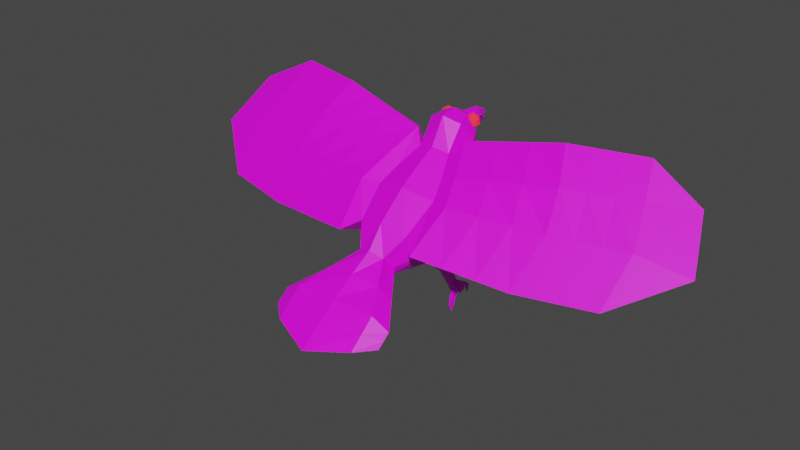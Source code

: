 # Source: RavenRigging.blend  (saved by Blender 2.93.21; exported with 4.5.12 LTS)
import bpy
from mathutils import Matrix  # noqa: F401  (used for matrix-valued properties, if any)

bpy.ops.wm.read_factory_settings(use_empty=True)
scene = bpy.context.scene
scene.name = 'Scene'

# ---- images (referenced by path relative to the original .blend; pixels are not part of the script)
import os
ASSET_DIR = os.environ.get("B2B_ASSET_DIR", "")  # directory of the original .blend (textures are referenced by path, not embedded)
HERE = os.path.dirname(os.path.abspath(__file__))  # packed textures are extracted next to this script under _unpacked/

def load_image(name, relpath, width, height, colorspace="sRGB"):
    """Load a texture the original file referenced (path relative to the .blend, or extracted next to this script)."""
    p = next((c for c in (os.path.join(HERE, relpath), os.path.join(ASSET_DIR, relpath)) if relpath and os.path.exists(c)), "")
    if p:
        img = bpy.data.images.load(p, check_existing=True)
        img.name = name
    else:  # same state as the original file: an image datablock whose file is absent (Cycles renders it pink)
        img = bpy.data.images.new(name, width, height)
        img.source = "FILE"
        img.filepath = "//" + (relpath or name)
    img.colorspace_settings.name = colorspace
    return img
img_raven_png = load_image('Raven.png', 'Texture/Raven.png', 1024, 1024, 'sRGB')

# ---- materials (node trees are filled in below, after node groups)
mat_feathers = bpy.data.materials.new('Feathers')
mat_eyes = bpy.data.materials.new('Eyes')

# ---- material node trees
mat_feathers.use_nodes = True; mat_feathers.node_tree.nodes.clear()
_N = mat_feathers.node_tree.nodes; _L = mat_feathers.node_tree.links
n0 = _N.new('ShaderNodeMixShader'); n0.name = 'Mix Shader'; n0.location = (989, 240)
n1 = _N.new('ShaderNodeAddShader'); n1.name = 'Add Shader'; n1.location = (588, 260)
n2 = _N.new('ShaderNodeBsdfTransparent'); n2.name = 'Transparent BSDF'; n2.location = (716, 326)
n3 = _N.new('ShaderNodeTexImage'); n3.name = 'Image Texture'; n3.location = (-438, 256)
n3.image = img_raven_png
n4 = _N.new('ShaderNodeBsdfPrincipled'); n4.name = 'Principled BSDF'; n4.location = (137, 129)
n4.distribution = 'GGX'
n4.subsurface_method = 'BURLEY'
n4.inputs[3].default_value = 1.45
n4.inputs[27].default_value = (0.0, 0.0, 0.0, 1.0)
n4.inputs[28].default_value = 1.0
n5 = _N.new('ShaderNodeOutputMaterial'); n5.name = 'Material Output'; n5.location = (1209, 277)
_L.new(n3.outputs[0], n4.inputs[0])
_L.new(n4.outputs[0], n1.inputs[0])
_L.new(n2.outputs[0], n0.inputs[1])
_L.new(n0.outputs[0], n5.inputs[0])
_L.new(n1.outputs[0], n0.inputs[2])
_L.new(n3.outputs[1], n0.inputs[0])
n5.is_active_output = True
mat_eyes.use_nodes = True; mat_eyes.node_tree.nodes.clear()
_N = mat_eyes.node_tree.nodes; _L = mat_eyes.node_tree.links
n0 = _N.new('ShaderNodeBsdfPrincipled'); n0.name = 'Principled BSDF'; n0.location = (10, 300)
n0.distribution = 'GGX'
n0.subsurface_method = 'BURLEY'
n0.inputs[0].default_value = (0.8, 0.01746, 0.04012, 1.0)
n0.inputs[3].default_value = 1.45
n0.inputs[27].default_value = (0.8689, 0.01412, 0.02496, 1.0)
n0.inputs[28].default_value = 1.0
n1 = _N.new('ShaderNodeOutputMaterial'); n1.name = 'Material Output'; n1.location = (300, 300)
_L.new(n0.outputs[0], n1.inputs[0])
n1.is_active_output = True

# ---- world
world_world = bpy.data.worlds.new('World'); scene.world = world_world
world_world.use_nodes = True; world_world.node_tree.nodes.clear()
_N = world_world.node_tree.nodes; _L = world_world.node_tree.links
n0 = _N.new('ShaderNodeOutputWorld'); n0.name = 'World Output'; n0.location = (300, 300)
n1 = _N.new('ShaderNodeBackground'); n1.name = 'Background'; n1.location = (10, 300)
n1.inputs[0].default_value = (0.05088, 0.05088, 0.05088, 1.0)
_L.new(n1.outputs[0], n0.inputs[0])
n0.is_active_output = True
world_world.color = (0.05088, 0.05088, 0.05088)
world_world.use_sun_shadow = False
world_world.sun_shadow_jitter_overblur = 0.0

# ---- meshes
me_cube_002 = bpy.data.meshes.new('Cube.002')
me_cube_002.from_pydata([(0.238, 1.406, 2.52), (0.3347, 1.336, 2.594), (0.201, 1.292, 2.594), (0.1184, 1.406, 2.594), (0.201, 1.52, 2.594), (0.3347, 1.476, 2.594), (0.2749, 1.292, 2.714), (0.1413, 1.336, 2.714), (0.1413, 1.476, 2.714), (0.2749, 1.52, 2.714), (0.3575, 1.406, 2.714), (0.238, 1.406, 2.788), (-0.238, 1.406, 2.52), (-0.3347, 1.336, 2.594), (-0.201, 1.292, 2.594), (-0.1184, 1.406, 2.594), (-0.201, 1.52, 2.594), (-0.3347, 1.476, 2.594), (-0.2749, 1.292, 2.714), (-0.1413, 1.336, 2.714), (-0.1413, 1.476, 2.714), (-0.2749, 1.52, 2.714), (-0.3575, 1.406, 2.714), (-0.238, 1.406, 2.788), (0.539, 0.4498, 0.2289), (0.5407, 0.07965, 0.7149), (0.5252, 0.5504, 0.2873), (0.5129, 0.2448, 0.8417), (0.6425, 0.4516, 0.2557), (0.7465, 0.08246, 0.7564), (0.6287, 0.5522, 0.3141), (0.7188, 0.2476, 0.8831), (0.496, 0.6193, 0.1753), (0.5221, 0.5187, 0.1168), (0.6914, 0.6211, 0.2021), (0.7175, 0.5205, 0.1436), (0.6263, 0.6205, 0.1931), (0.5611, 0.6199, 0.1842), (0.5872, 0.5193, 0.1258), (0.6523, 0.5199, 0.1347), (0.5029, 0.6588, 0.1111), (0.529, 0.5582, 0.05269), (0.5681, 0.6593, 0.1201), (0.7244, 0.5599, 0.07949), (0.6983, 0.6605, 0.1379), (0.6593, 0.5593, 0.07055), (0.6332, 0.6599, 0.129), (0.5941, 0.5587, 0.06162), (0.6345, 0.7382, 0.1934), (0.6785, 0.742, 0.1982), (0.6832, 0.7396, 0.1474), (0.6392, 0.7359, 0.1426), (0.5694, 0.7377, 0.1845), (0.6134, 0.7414, 0.1893), (0.6181, 0.739, 0.1385), (0.5741, 0.7353, 0.1337), (0.5043, 0.7371, 0.1756), (0.5482, 0.7408, 0.1803), (0.5529, 0.7385, 0.1295), (0.5089, 0.7348, 0.1248), (0.6857, 0.8237, 0.13), (0.6417, 0.8197, 0.1261), (0.6909, 0.7826, 0.1001), (0.6469, 0.7786, 0.09625), (0.6081, 0.8362, 0.1016), (0.5641, 0.8302, 0.1014), (0.6127, 0.7957, 0.07083), (0.5688, 0.7896, 0.07064), (0.5429, 0.8356, 0.09263), (0.4989, 0.8296, 0.09243), (0.5476, 0.7951, 0.0619), (0.5036, 0.7891, 0.0617), (0.6807, 0.8267, 0.05492), (0.6479, 0.8245, 0.05462), (0.6828, 0.7889, 0.05363), (0.65, 0.7867, 0.05333), (0.5977, 0.8396, 0.0272), (0.5652, 0.8359, 0.0296), (0.6012, 0.802, 0.02528), (0.5686, 0.7982, 0.02767), (0.5326, 0.8391, 0.01827), (0.5, 0.8353, 0.02067), (0.5361, 0.8014, 0.01634), (0.5035, 0.7977, 0.01874), (0.5971, 0.4416, 0.02078), (0.6575, 0.4378, 0.02818), (0.6036, 0.5034, -0.01169), (0.664, 0.4996, -0.004292), (0.6068, 0.4093, -0.1011), (0.6594, 0.4047, -0.09553), (0.6124, 0.4681, -0.1165), (0.665, 0.4635, -0.1109), (0.6428, 0.4254, -0.227), (0.6659, 0.8098, -0.03664), (0.5773, 0.8229, -0.06307), (0.5122, 0.8223, -0.072), (0.5704, 0.1997, 0.5881), (0.5507, 0.3206, 0.674), (0.6973, 0.3227, 0.7049), (0.717, 0.2018, 0.619), (-0.539, 0.4498, 0.2289), (-0.5407, 0.07965, 0.7149), (-0.5252, 0.5504, 0.2873), (-0.5129, 0.2448, 0.8417), (-0.6425, 0.4516, 0.2557), (-0.7465, 0.08246, 0.7564), (-0.6287, 0.5522, 0.3141), (-0.7188, 0.2476, 0.8831), (-0.496, 0.6193, 0.1753), (-0.5221, 0.5187, 0.1168), (-0.6914, 0.6211, 0.2021), (-0.7175, 0.5205, 0.1436), (-0.6263, 0.6205, 0.1931), (-0.5611, 0.6199, 0.1842), (-0.5872, 0.5193, 0.1258), (-0.6523, 0.5199, 0.1347), (-0.5029, 0.6588, 0.1111), (-0.529, 0.5582, 0.05269), (-0.5681, 0.6593, 0.1201), (-0.7244, 0.5599, 0.07949), (-0.6983, 0.6605, 0.1379), (-0.6593, 0.5593, 0.07055), (-0.6332, 0.6599, 0.129), (-0.5941, 0.5587, 0.06162), (-0.6345, 0.7382, 0.1934), (-0.6785, 0.742, 0.1982), (-0.6832, 0.7396, 0.1474), (-0.6392, 0.7359, 0.1426), (-0.5694, 0.7377, 0.1845), (-0.6134, 0.7414, 0.1893), (-0.6181, 0.739, 0.1385), (-0.5741, 0.7353, 0.1337), (-0.5043, 0.7371, 0.1756), (-0.5482, 0.7408, 0.1803), (-0.5529, 0.7385, 0.1295), (-0.5089, 0.7348, 0.1248), (-0.6857, 0.8237, 0.13), (-0.6417, 0.8197, 0.1261), (-0.6909, 0.7826, 0.1001), (-0.6469, 0.7786, 0.09625), (-0.6081, 0.8362, 0.1016), (-0.5641, 0.8302, 0.1014), (-0.6127, 0.7957, 0.07083), (-0.5688, 0.7896, 0.07064), (-0.5429, 0.8356, 0.09263), (-0.4989, 0.8296, 0.09243), (-0.5476, 0.7951, 0.0619), (-0.5036, 0.7891, 0.0617), (-0.6807, 0.8267, 0.05492), (-0.6479, 0.8245, 0.05462), (-0.6828, 0.7889, 0.05363), (-0.65, 0.7867, 0.05333), (-0.5977, 0.8396, 0.0272), (-0.5652, 0.8359, 0.0296), (-0.6012, 0.802, 0.02528), (-0.5686, 0.7982, 0.02767), (-0.5326, 0.8391, 0.01827), (-0.5, 0.8353, 0.02067), (-0.5361, 0.8014, 0.01634), (-0.5035, 0.7977, 0.01874), (-0.5971, 0.4416, 0.02078), (-0.6575, 0.4378, 0.02818), (-0.6036, 0.5034, -0.01169), (-0.664, 0.4996, -0.004292), (-0.6068, 0.4093, -0.1011), (-0.6594, 0.4047, -0.09553), (-0.6124, 0.4681, -0.1165), (-0.665, 0.4635, -0.1109), (-0.6428, 0.4254, -0.227), (-0.6659, 0.8098, -0.03664), (-0.5773, 0.8229, -0.06307), (-0.5122, 0.8223, -0.072), (-0.5704, 0.1997, 0.5881), (-0.5507, 0.3206, 0.674), (-0.6973, 0.3227, 0.7049), (-0.717, 0.2018, 0.619), (-0.2696, 1.337, 1.849), (-0.3836, 1.041, 2.083), (-0.2696, 0.7449, 2.317), (-0.5274, 0.8479, 1.125), (-0.7458, 0.4549, 1.477), (-0.5274, 0.06181, 1.828), (-0.4407, 0.09566, 0.7439), (-0.6232, -0.1925, 1.077), (-0.4407, -0.4808, 1.411), (-0.2308, -0.5937, 0.734), (-0.3264, -0.609, 0.9124), (-0.2308, -0.7554, 1.091), (-0.2835, 1.456, 2.251), (-0.4009, 1.246, 2.485), (-0.2835, 1.036, 2.719), (-0.2144, 1.543, 2.333), (-0.3032, 1.417, 2.553), (-0.2144, 1.291, 2.774), (0.005656, 1.46, 1.752), (0.2809, 1.337, 1.849), (0.3949, 1.041, 2.083), (0.2809, 0.7449, 2.317), (0.005656, 0.681, 2.382), (2.808e-16, 1.011, 0.9793), (0.5274, 0.8479, 1.125), (0.7458, 0.4549, 1.477), (0.5274, 0.06181, 1.828), (5.337e-16, -0.04218, 1.942), (9.79e-10, 0.215, 0.6058), (0.4407, 0.09566, 0.7439), (0.6232, -0.1925, 1.077), (0.4407, -0.4808, 1.411), (9.79e-10, -0.5413, 1.517), (4.671e-10, -0.5331, 0.6601), (0.2308, -0.5937, 0.734), (0.3264, -0.609, 0.9124), (0.2308, -0.7554, 1.091), (4.671e-10, -0.816, 1.165), (3.655e-10, 1.543, 2.154), (0.2835, 1.456, 2.251), (0.4009, 1.246, 2.485), (0.2835, 1.036, 2.719), (3.655e-10, 0.9488, 2.816), (-2.02e-09, 1.595, 2.241), (0.2144, 1.543, 2.333), (0.3032, 1.417, 2.553), (0.2144, 1.291, 2.774), (-2.02e-09, 1.239, 2.865), (-0.1073, 1.561, 2.472), (-0.1518, 1.541, 2.577), (-0.1073, 1.52, 2.683), (-1.004e-09, 1.569, 2.428), (0.1073, 1.561, 2.472), (0.1518, 1.541, 2.577), (0.1073, 1.52, 2.683), (-1.004e-09, 1.512, 2.726), (-0.1114, 1.814, 2.584), (-0.07876, 1.811, 2.678), (0.1114, 1.814, 2.584), (0.07876, 1.811, 2.678), (-4.216e-10, 1.809, 2.717), (-0.05355, 1.993, 2.569), (-0.03786, 1.998, 2.613), (0.05355, 1.993, 2.569), (0.03786, 1.998, 2.613), (1.825e-10, 2.0, 2.631), (1.075e-10, 2.105, 2.525), (-0.104, 1.817, 2.544), (-0.07114, 1.807, 2.45), (-0.4279, 0.3888, 2.058), (-1.444e-09, 0.2946, 2.156), (-0.4279, 1.127, 1.431), (-0.6052, 0.7581, 1.745), (-1.444e-09, 1.28, 1.302), (0.4279, 0.3888, 2.058), (0.4279, 1.127, 1.431), (0.6052, 0.7581, 1.745), (0.007708, 1.802, 2.411), (0.08632, 1.803, 2.451), (0.1187, 1.811, 2.545), (-0.02621, 1.98, 2.462), (-0.04187, 1.99, 2.505), (0.01163, 1.975, 2.444), (0.04949, 1.978, 2.463), (0.06519, 1.988, 2.506), (0.0125, 2.094, 2.448), (-0.06274, 1.541, 2.554), (0.0711, 1.541, 2.554), (-0.0417, 1.817, 2.52), (0.05651, 1.811, 2.521), (-0.01428, 1.99, 2.482), (0.03293, 1.988, 2.482), (-0.06549, 1.541, 2.596), (0.06549, 1.541, 2.596), (-0.04807, 1.814, 2.602), (0.04807, 1.814, 2.602), (-0.02311, 1.993, 2.587), (0.02311, 1.993, 2.587), (-0.1391, -0.886, 0.76), (-0.1967, -0.9548, 0.8469), (6.868e-10, -0.8574, 0.724), (0.1391, -0.886, 0.76), (0.1967, -0.9548, 0.8469), (1.878e-10, -0.9548, 0.8469), (-0.7651, -1.539, 0.6296), (-1.064, -1.513, 0.461), (-0.04247, -1.55, 0.6661), (0.6801, -1.539, 0.6296), (0.9795, -1.513, 0.461), (-0.6584, -1.503, 0.5092), (0.5734, -1.503, 0.5092), (-0.04247, -1.503, 0.5092), (-0.7651, -2.001, 0.2319), (-1.064, -1.744, 0.2766), (-0.04247, -2.278, 0.1023), (0.6801, -2.001, 0.2319), (0.9795, -1.744, 0.2766), (-0.6584, -1.834, 0.3114), (0.5734, -1.834, 0.3114), (-0.04247, -1.903, 0.2852), (-0.4656, 0.9198, 2.522), (-0.4929, 0.9873, 2.501), (-0.8288, -0.03292, 1.854), (-0.8565, 0.02734, 1.727), (-0.6724, 0.4016, 2.159), (-0.7219, 0.4869, 2.077), (-0.6925, -0.7088, 1.263), (0.4656, 0.9198, 2.522), (0.4929, 0.9873, 2.501), (0.8288, -0.03292, 1.854), (0.8565, 0.02734, 1.727), (0.6724, 0.4016, 2.159), (0.7219, 0.4869, 2.077), (0.6925, -0.7088, 1.263), (2.08, 1.18, 2.841), (2.085, 1.235, 2.788), (2.44, 0.2059, 1.836), (2.481, 0.3151, 1.665), (2.311, 0.692, 2.37), (2.322, 0.8144, 2.201), (2.305, -0.459, 1.135), (3.592, -0.1514, 1.165), (4.55, 0.6185, 1.69), (4.239, 1.332, 2.385), (3.681, 0.4937, 1.854), (3.328, 1.494, 2.845), (3.685, 0.5594, 1.757), (3.512, 1.017, 2.37), (3.514, 1.069, 2.292), (-2.08, 1.18, 2.841), (-2.085, 1.235, 2.788), (-2.44, 0.2059, 1.836), (-2.481, 0.3151, 1.665), (-2.311, 0.692, 2.37), (-2.322, 0.8144, 2.201), (-2.305, -0.459, 1.135), (-3.592, -0.1514, 1.165), (-4.55, 0.6185, 1.69), (-4.239, 1.332, 2.385), (-3.681, 0.4937, 1.854), (-3.328, 1.494, 2.845), (-3.685, 0.5594, 1.757), (-3.512, 1.017, 2.37), (-3.514, 1.069, 2.292), (-1.542, 1.093, 2.735), (-1.004, 1.006, 2.628), (-1.554, 1.152, 2.692), (-1.024, 1.07, 2.597), (-1.366, 0.04668, 1.848), (-1.903, 0.1263, 1.842), (-1.255, 0.5961, 2.118), (-1.789, 0.7052, 2.159), (-1.939, 0.2192, 1.686), (-1.398, 0.1233, 1.707), (-1.768, -0.5423, 1.178), (-1.23, -0.6255, 1.22), (-1.219, 0.4984, 2.229), (-1.765, 0.5952, 2.3), (-3.267, 0.3978, 1.848), (-2.854, 0.3018, 1.842), (-2.914, 1.407, 2.826), (-2.5, 1.321, 2.807), (-2.496, 1.284, 2.842), (-2.912, 1.389, 2.844), (-3.112, 0.9085, 2.37), (-2.711, 0.8003, 2.37), (-3.116, 0.9843, 2.261), (-2.719, 0.8993, 2.231), (-2.734, -0.3565, 1.145), (-3.163, -0.2539, 1.155), (-2.882, 0.3966, 1.695), (-3.284, 0.478, 1.726), (1.542, 1.093, 2.735), (1.004, 1.006, 2.628), (1.554, 1.152, 2.692), (1.024, 1.07, 2.597), (1.366, 0.04667, 1.848), (1.903, 0.1263, 1.842), (1.255, 0.5961, 2.118), (1.789, 0.7052, 2.159), (1.939, 0.2192, 1.686), (1.398, 0.1233, 1.707), (1.219, 0.4984, 2.229), (1.765, 0.5952, 2.3), (1.768, -0.5423, 1.178), (1.23, -0.6255, 1.22), (3.267, 0.3978, 1.848), (2.854, 0.3018, 1.842), (2.914, 1.407, 2.826), (2.5, 1.321, 2.807), (2.496, 1.284, 2.842), (2.912, 1.389, 2.844), (3.112, 0.9085, 2.37), (2.711, 0.8003, 2.37), (3.116, 0.9843, 2.261), (2.719, 0.8993, 2.231), (2.734, -0.3565, 1.145), (3.163, -0.2539, 1.155), (2.882, 0.3966, 1.695), (3.284, 0.478, 1.726), (-0.4275, -1.229, 0.6781), (-0.02123, -1.229, 0.6781), (-0.4979, -1.147, 0.8602), (-0.6954, -1.061, 0.6867), (0.4555, -1.147, 0.8602), (-0.02123, -1.183, 0.9154), (0.385, -1.229, 0.6781), (0.6529, -1.061, 0.6867), (0.5734, -1.668, 0.4103), (-0.04247, -1.914, 0.3842), (-0.04247, -1.703, 0.3972), (-0.6584, -1.668, 0.4103), (-0.7651, -1.77, 0.4308), (-1.064, -1.629, 0.3688), (0.9795, -1.629, 0.3688), (0.6801, -1.77, 0.4308)], [], [(0, 1, 2), (1, 0, 5), (0, 2, 3), (0, 3, 4), (0, 4, 5), (1, 5, 10), (2, 1, 6), (3, 2, 7), (4, 3, 8), (5, 4, 9), (1, 10, 6), (2, 6, 7), (3, 7, 8), (4, 8, 9), (5, 9, 10), (6, 10, 11), (7, 6, 11), (8, 7, 11), (9, 8, 11), (10, 9, 11), (12, 14, 13), (13, 17, 12), (12, 15, 14), (12, 16, 15), (12, 17, 16), (13, 22, 17), (14, 18, 13), (15, 19, 14), (16, 20, 15), (17, 21, 16), (13, 18, 22), (14, 19, 18), (15, 20, 19), (16, 21, 20), (17, 22, 21), (18, 23, 22), (19, 23, 18), (20, 23, 19), (21, 23, 20), (22, 23, 21), (96, 25, 27, 97), (97, 27, 31, 98), (98, 31, 29, 99), (99, 29, 25, 96), (30, 28, 35, 34), (34, 35, 43, 44), (68, 70, 82, 80), (38, 33, 41, 47), (24, 26, 32, 33), (30, 34, 36), (36, 37, 30), (32, 26, 37), (30, 37, 26), (35, 28, 39), (39, 28, 38), (33, 38, 24), (28, 24, 38), (46, 44, 43, 45), (42, 46, 45, 47), (40, 42, 47, 41), (39, 38, 84, 85), (33, 32, 40, 41), (62, 63, 75, 74), (35, 39, 45, 43), (64, 66, 78, 76), (53, 54, 66, 64), (34, 49, 48, 36), (44, 50, 49, 34), (46, 51, 50, 44), (36, 48, 51, 46), (50, 51, 63, 62), (36, 53, 52, 37), (46, 54, 53, 36), (42, 55, 54, 46), (37, 52, 55, 42), (59, 56, 69, 71), (37, 57, 56, 32), (42, 58, 57, 37), (40, 59, 58, 42), (32, 56, 59, 40), (56, 57, 68, 69), (51, 48, 61, 63), (54, 55, 67, 66), (57, 58, 70, 68), (48, 49, 60, 61), (55, 52, 65, 67), (58, 59, 71, 70), (49, 50, 62, 60), (52, 53, 64, 65), (77, 76, 94), (79, 77, 94), (73, 72, 93), (66, 67, 79, 78), (63, 61, 73, 75), (70, 71, 83, 82), (61, 60, 72, 73), (67, 65, 77, 79), (65, 64, 76, 77), (71, 69, 81, 83), (60, 62, 74, 72), (69, 68, 80, 81), (87, 85, 89, 91), (45, 39, 85, 87), (47, 45, 87, 86), (38, 47, 86, 84), (90, 91, 92), (84, 86, 90, 88), (86, 87, 91, 90), (85, 84, 88, 89), (89, 88, 92), (91, 89, 92), (88, 90, 92), (83, 81, 95), (72, 74, 93), (81, 80, 95), (76, 78, 94), (74, 75, 93), (80, 82, 95), (78, 79, 94), (75, 73, 93), (82, 83, 95), (28, 99, 96, 24), (30, 98, 99, 28), (26, 97, 98, 30), (24, 96, 97, 26), (172, 173, 103, 101), (173, 174, 107, 103), (174, 175, 105, 107), (175, 172, 101, 105), (106, 110, 111, 104), (110, 120, 119, 111), (144, 156, 158, 146), (114, 123, 117, 109), (100, 109, 108, 102), (106, 112, 110), (112, 106, 113), (108, 113, 102), (106, 102, 113), (111, 115, 104), (115, 114, 104), (109, 100, 114), (104, 114, 100), (122, 121, 119, 120), (118, 123, 121, 122), (116, 117, 123, 118), (115, 161, 160, 114), (109, 117, 116, 108), (138, 150, 151, 139), (111, 119, 121, 115), (140, 152, 154, 142), (129, 140, 142, 130), (110, 112, 124, 125), (120, 110, 125, 126), (122, 120, 126, 127), (112, 122, 127, 124), (126, 138, 139, 127), (112, 113, 128, 129), (122, 112, 129, 130), (118, 122, 130, 131), (113, 118, 131, 128), (135, 147, 145, 132), (113, 108, 132, 133), (118, 113, 133, 134), (116, 118, 134, 135), (108, 116, 135, 132), (132, 145, 144, 133), (127, 139, 137, 124), (130, 142, 143, 131), (133, 144, 146, 134), (124, 137, 136, 125), (131, 143, 141, 128), (134, 146, 147, 135), (125, 136, 138, 126), (128, 141, 140, 129), (153, 170, 152), (155, 170, 153), (149, 169, 148), (142, 154, 155, 143), (139, 151, 149, 137), (146, 158, 159, 147), (137, 149, 148, 136), (143, 155, 153, 141), (141, 153, 152, 140), (147, 159, 157, 145), (136, 148, 150, 138), (145, 157, 156, 144), (163, 167, 165, 161), (121, 163, 161, 115), (123, 162, 163, 121), (114, 160, 162, 123), (166, 168, 167), (160, 164, 166, 162), (162, 166, 167, 163), (161, 165, 164, 160), (165, 168, 164), (167, 168, 165), (164, 168, 166), (159, 171, 157), (148, 169, 150), (157, 171, 156), (152, 170, 154), (150, 169, 151), (156, 171, 158), (154, 170, 155), (151, 169, 149), (158, 171, 159), (104, 100, 172, 175), (106, 104, 175, 174), (102, 106, 174, 173), (100, 102, 173, 172), (246, 245, 181, 203), (248, 247, 179, 180), (247, 249, 199, 179), (252, 196, 304, 308), (179, 199, 204, 182), (203, 181, 184, 208), (201, 206, 29, 31), (183, 182, 185, 186), (184, 183, 186, 187), (182, 204, 209, 185), (208, 184, 187, 213), (178, 198, 218, 190), (176, 177, 189, 188), (177, 178, 190, 189), (194, 176, 188, 214), (189, 190, 193, 192), (214, 188, 191, 219), (190, 218, 223, 193), (188, 189, 192, 191), (246, 203, 202, 250), (252, 201, 200, 251), (196, 197, 303, 304), (251, 200, 199, 249), (202, 207, 309, 305), (200, 205, 204, 199), (203, 208, 207, 202), (205, 200, 27, 25), (206, 211, 210, 205), (207, 212, 211, 206), (205, 210, 209, 204), (208, 213, 212, 207), (197, 217, 218, 198), (195, 215, 216, 196), (196, 216, 217, 197), (194, 214, 215, 195), (216, 221, 222, 217), (214, 219, 220, 215), (217, 222, 223, 218), (215, 220, 221, 216), (193, 223, 231, 226), (191, 192, 225, 224), (222, 221, 229, 230), (220, 219, 227, 228), (192, 193, 226, 225), (223, 222, 230, 231), (219, 191, 224, 227), (221, 220, 228, 229), (230, 229, 234, 235), (225, 226, 233, 232), (231, 230, 235, 236), (226, 231, 236, 233), (233, 236, 241, 238), (235, 234, 239, 240), (232, 233, 238, 237), (236, 235, 240, 241), (241, 240, 242), (238, 241, 242), (240, 239, 242), (237, 238, 242), (195, 251, 249, 194), (245, 178, 296, 300), (196, 252, 251, 195), (198, 246, 250, 197), (176, 194, 249, 247), (250, 202, 305, 307), (177, 176, 247, 248), (198, 178, 245, 246), (228, 227, 253, 254), (227, 224, 244, 253), (229, 228, 254, 255), (224, 225, 243, 244), (255, 254, 259, 260), (244, 243, 257, 256), (254, 253, 258, 259), (253, 244, 256, 258), (258, 256, 261), (260, 259, 261), (256, 257, 261), (259, 258, 261), (255, 260, 267, 265), (260, 261, 267), (243, 225, 262, 264), (257, 243, 264, 266), (229, 255, 265, 263), (261, 257, 266), (261, 266, 267), (225, 232, 270, 268), (232, 237, 272, 270), (237, 242, 272), (234, 229, 269, 271), (242, 239, 273), (239, 234, 271, 273), (273, 272, 242), (273, 271, 270, 272), (267, 266, 264, 265), (264, 262, 263, 265), (269, 268, 270, 271), (225, 268, 262), (262, 268, 269, 263), (229, 263, 269), (210, 211, 278, 277), (399, 396, 285, 281), (185, 209, 276, 274), (397, 402, 286, 287), (403, 400, 283, 284), (209, 210, 277, 276), (186, 185, 274, 275), (401, 398, 280, 282), (396, 397, 287, 285), (274, 276, 279), (398, 399, 281, 280), (277, 278, 279), (400, 401, 282, 283), (275, 274, 279), (402, 403, 284, 286), (276, 277, 279), (406, 404, 294, 295), (404, 410, 292, 294), (405, 408, 288, 290), (411, 405, 290, 291), (407, 406, 295, 293), (409, 407, 293, 289), (408, 409, 289, 288), (410, 411, 291, 292), (292, 291, 294), (290, 288, 293, 295), (289, 293, 288), (290, 295, 294, 291), (181, 245, 300, 298), (248, 180, 299, 301), (178, 177, 297, 296), (197, 250, 307, 303), (177, 248, 301, 297), (184, 181, 298, 302), (201, 252, 308, 306), (183, 302, 299, 180), (183, 184, 302), (206, 309, 207), (206, 201, 306, 309), (376, 375, 315, 313), (370, 368, 310, 311), (368, 379, 314, 310), (324, 321, 319), (323, 320, 318, 319), (318, 320, 317), (379, 373, 312, 314), (375, 370, 311, 315), (380, 376, 313, 316), (373, 380, 316, 312), (382, 393, 317, 320), (390, 384, 321, 324), (317, 322, 318), (323, 319, 321), (322, 324, 319, 318), (395, 390, 324, 322), (387, 388, 323, 321), (393, 395, 322, 317), (384, 387, 321), (388, 382, 320, 323), (348, 328, 330, 347), (342, 326, 325, 340), (340, 325, 329, 353), (339, 334, 336), (338, 334, 333, 335), (333, 332, 335), (353, 329, 327, 345), (347, 330, 326, 342), (350, 331, 328, 348), (345, 327, 331, 350), (354, 335, 332, 365), (362, 339, 336, 356), (332, 333, 337), (338, 336, 334), (337, 333, 334, 339), (367, 337, 339, 362), (359, 336, 338, 360), (365, 332, 337, 367), (356, 336, 359), (360, 338, 335, 354), (183, 180, 107, 105), (180, 179, 103, 107), (182, 183, 105, 101), (200, 201, 31, 27), (179, 182, 101, 103), (206, 205, 25, 29), (298, 344, 351, 302), (344, 345, 350, 351), (302, 351, 349, 299), (351, 350, 348, 349), (301, 346, 343, 297), (346, 347, 342, 343), (300, 352, 344, 298), (352, 353, 345, 344), (296, 341, 352, 300), (341, 340, 353, 352), (297, 343, 341, 296), (343, 342, 340, 341), (299, 349, 346, 301), (349, 348, 347, 346), (329, 361, 355, 327), (361, 360, 354, 355), (326, 357, 358, 325), (357, 356, 359, 358), (331, 364, 366, 328), (364, 365, 367, 366), (325, 358, 361, 329), (358, 359, 360, 361), (328, 366, 363, 330), (366, 367, 362, 363), (330, 363, 357, 326), (363, 362, 356, 357), (327, 355, 364, 331), (355, 354, 365, 364), (305, 309, 381, 372), (372, 381, 380, 373), (309, 306, 377, 381), (381, 377, 376, 380), (308, 304, 371, 374), (374, 371, 370, 375), (307, 305, 372, 378), (378, 372, 373, 379), (303, 307, 378, 369), (369, 378, 379, 368), (304, 303, 369, 371), (371, 369, 368, 370), (306, 308, 374, 377), (377, 374, 375, 376), (314, 312, 383, 389), (389, 383, 382, 388), (311, 310, 386, 385), (385, 386, 387, 384), (316, 313, 394, 392), (392, 394, 395, 393), (310, 314, 389, 386), (386, 389, 388, 387), (313, 315, 391, 394), (394, 391, 390, 395), (315, 311, 385, 391), (391, 385, 384, 390), (312, 316, 392, 383), (383, 392, 393, 382), (278, 211, 403, 402), (212, 213, 401, 400), (187, 186, 399, 398), (275, 279, 397, 396), (213, 187, 398, 401), (211, 212, 400, 403), (279, 278, 402, 397), (186, 275, 396, 399), (284, 283, 411, 410), (280, 281, 409, 408), (281, 285, 407, 409), (285, 287, 406, 407), (283, 282, 405, 411), (282, 280, 408, 405), (286, 284, 410, 404), (287, 286, 404, 406)])
me_cube_002.polygons.foreach_set('material_index', [1, 1, 1, 1, 1, 1, 1, 1, 1, 1, 1, 1, 1, 1, 1, 1, 1, 1, 1, 1, 1, 1, 1, 1, 1, 1, 1, 1, 1, 1, 1, 1, 1, 1, 1, 1, 1, 1, 1, 1, 0, 0, 0, 0, 0, 0, 0, 0, 0, 0, 0, 0, 0, 0, 0, 0, 0, 0, 0, 0, 0, 0, 0, 0, 0, 0, 0, 0, 0, 0, 0, 0, 0, 0, 0, 0, 0, 0, 0, 0, 0, 0, 0, 0, 0, 0, 0, 0, 0, 0, 0, 0, 0, 0, 0, 0, 0, 0, 0, 0, 0, 0, 0, 0, 0, 0, 0, 0, 0, 0, 0, 0, 0, 0, 0, 0, 0, 0, 0, 0, 0, 0, 0, 0, 0, 0, 0, 0, 0, 0, 0, 0, 0, 0, 0, 0, 0, 0, 0, 0, 0, 0, 0, 0, 0, 0, 0, 0, 0, 0, 0, 0, 0, 0, 0, 0, 0, 0, 0, 0, 0, 0, 0, 0, 0, 0, 0, 0, 0, 0, 0, 0, 0, 0, 0, 0, 0, 0, 0, 0, 0, 0, 0, 0, 0, 0, 0, 0, 0, 0, 0, 0, 0, 0, 0, 0, 0, 0, 0, 0, 0, 0, 0, 0, 0, 0, 0, 0, 0, 0, 0, 0, 0, 0, 0, 0, 0, 0, 0, 0, 0, 0, 0, 0, 0, 0, 0, 0, 0, 0, 0, 0, 0, 0, 0, 0, 0, 0, 0, 0, 0, 0, 0, 0, 0, 0, 0, 0, 0, 0, 0, 0, 0, 0, 0, 0, 0, 0, 0, 0, 0, 0, 0, 0, 0, 0, 0, 0, 0, 0, 0, 0, 0, 0, 0, 0, 0, 0, 0, 0, 0, 0, 0, 0, 0, 0, 0, 0, 0, 0, 0, 0, 0, 0, 0, 0, 0, 0, 0, 0, 0, 0, 0, 0, 0, 0, 0, 0, 0, 0, 0, 0, 0, 0, 0, 0, 0, 0, 0, 0, 0, 0, 0, 0, 0, 0, 0, 0, 0, 0, 0, 0, 0, 0, 0, 0, 0, 0, 0, 0, 0, 0, 0, 0, 0, 0, 0, 0, 0, 0, 0, 0, 0, 0, 0, 0, 0, 0, 0, 0, 0, 0, 0, 0, 0, 0, 0, 0, 0, 0, 0, 0, 0, 0, 0, 0, 0, 0, 0, 0, 0, 0, 0, 0, 0, 0, 0, 0, 0, 0, 0, 0, 0, 0, 0, 0, 0, 0, 0, 0, 0, 0, 0, 0, 0, 0, 0, 0, 0, 0, 0, 0, 0, 0, 0, 0, 0, 0, 0, 0, 0, 0, 0, 0, 0, 0, 0, 0, 0, 0, 0, 0, 0, 0, 0, 0, 0, 0, 0, 0, 0, 0, 0, 0, 0, 0, 0, 0, 0, 0, 0, 0, 0, 0, 0, 0, 0, 0, 0, 0, 0, 0, 0, 0, 0, 0, 0])
_uv = me_cube_002.uv_layers.new(name='UVMap')
_uv.uv.foreach_set('vector', [0.1818, 0.0, 0.2727, 0.1575, 0.09091, 0.1575, 0.2727, 0.1575, 0.3636, 0.0, 0.4545, 0.1575, 0.9091, 0.0, 1.0, 0.1575, 0.8182, 0.1575, 0.7273, 0.0, 0.8182, 0.1575, 0.6364, 0.1575, 0.5455, 0.0, 0.6364, 0.1575, 0.4545, 0.1575, 0.2727, 0.1575, 0.4545, 0.1575, 0.3636, 0.3149, 0.09091, 0.1575, 0.2727, 0.1575, 0.1818, 0.3149, 0.8182, 0.1575, 1.0, 0.1575, 0.9091, 0.3149, 0.6364, 0.1575, 0.8182, 0.1575, 0.7273, 0.3149, 0.4545, 0.1575, 0.6364, 0.1575, 0.5455, 0.3149, 0.2727, 0.1575, 0.3636, 0.3149, 0.1818, 0.3149, 0.09091, 0.1575, 0.1818, 0.3149, 0.0, 0.3149, 0.8182, 0.1575, 0.9091, 0.3149, 0.7273, 0.3149, 0.6364, 0.1575, 0.7273, 0.3149, 0.5455, 0.3149, 0.4545, 0.1575, 0.5455, 0.3149, 0.3636, 0.3149, 0.1818, 0.3149, 0.3636, 0.3149, 0.2727, 0.4724, 0.0, 0.3149, 0.1818, 0.3149, 0.09091, 0.4724, 0.7273, 0.3149, 0.9091, 0.3149, 0.8182, 0.4724, 0.5455, 0.3149, 0.7273, 0.3149, 0.6364, 0.4724, 0.3636, 0.3149, 0.5455, 0.3149, 0.4545, 0.4724, 0.1818, 0.0, 0.09091, 0.1575, 0.2727, 0.1575, 0.2727, 0.1575, 0.4545, 0.1575, 0.3636, 0.0, 0.9091, 0.0, 0.8182, 0.1575, 1.0, 0.1575, 0.7273, 0.0, 0.6364, 0.1575, 0.8182, 0.1575, 0.5455, 0.0, 0.4545, 0.1575, 0.6364, 0.1575, 0.2727, 0.1575, 0.3636, 0.3149, 0.4545, 0.1575, 0.09091, 0.1575, 0.1818, 0.3149, 0.2727, 0.1575, 0.8182, 0.1575, 0.9091, 0.3149, 1.0, 0.1575, 0.6364, 0.1575, 0.7273, 0.3149, 0.8182, 0.1575, 0.4545, 0.1575, 0.5455, 0.3149, 0.6364, 0.1575, 0.2727, 0.1575, 0.1818, 0.3149, 0.3636, 0.3149, 0.09091, 0.1575, 0.0, 0.3149, 0.1818, 0.3149, 0.8182, 0.1575, 0.7273, 0.3149, 0.9091, 0.3149, 0.6364, 0.1575, 0.5455, 0.3149, 0.7273, 0.3149, 0.4545, 0.1575, 0.3636, 0.3149, 0.5455, 0.3149, 0.1818, 0.3149, 0.2727, 0.4724, 0.3636, 0.3149, 0.0, 0.3149, 0.09091, 0.4724, 0.1818, 0.3149, 0.7273, 0.3149, 0.8182, 0.4724, 0.9091, 0.3149, 0.5455, 0.3149, 0.6364, 0.4724, 0.7273, 0.3149, 0.3636, 0.3149, 0.4545, 0.4724, 0.5455, 0.3149, 0.5409, 0.4186, 0.5388, 0.4106, 0.5372, 0.422, 0.5399, 0.4269, 0.5399, 0.4269, 0.5372, 0.422, 0.5507, 0.4211, 0.5496, 0.4262, 0.5496, 0.4262, 0.5507, 0.4211, 0.552, 0.4098, 0.5504, 0.418, 0.5504, 0.418, 0.552, 0.4098, 0.5388, 0.4106, 0.5409, 0.4186, 0.5463, 0.4418, 0.5466, 0.4351, 0.552, 0.4393, 0.5508, 0.4461, 0.5508, 0.4461, 0.552, 0.4393, 0.5527, 0.4419, 0.5515, 0.4487, 0.5422, 0.4611, 0.5423, 0.4584, 0.5415, 0.4589, 0.5415, 0.4614, 0.5434, 0.4399, 0.539, 0.4402, 0.5397, 0.4428, 0.544, 0.4425, 0.5398, 0.4355, 0.5394, 0.4423, 0.5379, 0.447, 0.539, 0.4402, 0.5463, 0.4418, 0.5508, 0.4461, 0.5465, 0.4464, 0.5465, 0.4464, 0.5422, 0.4467, 0.5463, 0.4418, 0.5379, 0.447, 0.5394, 0.4423, 0.5422, 0.4467, 0.5463, 0.4418, 0.5422, 0.4467, 0.5394, 0.4423, 0.552, 0.4393, 0.5466, 0.4351, 0.5477, 0.4396, 0.5477, 0.4396, 0.5466, 0.4351, 0.5434, 0.4399, 0.539, 0.4402, 0.5434, 0.4399, 0.5398, 0.4355, 0.5466, 0.4351, 0.5398, 0.4355, 0.5434, 0.4399, 0.5472, 0.449, 0.5515, 0.4487, 0.5527, 0.4419, 0.5484, 0.4421, 0.5429, 0.4493, 0.5472, 0.449, 0.5484, 0.4421, 0.544, 0.4425, 0.5385, 0.4496, 0.5429, 0.4493, 0.544, 0.4425, 0.5397, 0.4428, 0.5477, 0.4396, 0.5434, 0.4399, 0.5436, 0.4347, 0.5476, 0.4341, 0.539, 0.4402, 0.5379, 0.447, 0.5385, 0.4496, 0.5397, 0.4428, 0.5517, 0.4569, 0.5488, 0.4568, 0.549, 0.4573, 0.5512, 0.4573, 0.552, 0.4393, 0.5477, 0.4396, 0.5484, 0.4421, 0.5527, 0.4419, 0.5465, 0.4608, 0.5466, 0.4581, 0.5459, 0.4586, 0.5458, 0.4611, 0.5463, 0.4545, 0.5466, 0.4543, 0.5466, 0.4581, 0.5465, 0.4608, 0.5508, 0.4461, 0.5506, 0.4542, 0.5477, 0.4542, 0.5465, 0.4464, 0.5515, 0.4487, 0.5509, 0.454, 0.5506, 0.4542, 0.5508, 0.4461, 0.5472, 0.449, 0.548, 0.454, 0.5509, 0.454, 0.5515, 0.4487, 0.5465, 0.4464, 0.5477, 0.4542, 0.548, 0.454, 0.5472, 0.449, 0.5509, 0.454, 0.548, 0.454, 0.5488, 0.4568, 0.5517, 0.4569, 0.5465, 0.4464, 0.5463, 0.4545, 0.5434, 0.4545, 0.5422, 0.4467, 0.5472, 0.449, 0.5466, 0.4543, 0.5463, 0.4545, 0.5465, 0.4464, 0.5429, 0.4493, 0.5437, 0.4543, 0.5466, 0.4543, 0.5472, 0.449, 0.5422, 0.4467, 0.5434, 0.4545, 0.5437, 0.4543, 0.5429, 0.4493, 0.5394, 0.4546, 0.5391, 0.4548, 0.5392, 0.4609, 0.5393, 0.4582, 0.5422, 0.4467, 0.542, 0.4548, 0.5391, 0.4548, 0.5379, 0.447, 0.5429, 0.4493, 0.5423, 0.4546, 0.542, 0.4548, 0.5422, 0.4467, 0.5385, 0.4496, 0.5394, 0.4546, 0.5423, 0.4546, 0.5429, 0.4493, 0.5379, 0.447, 0.5391, 0.4548, 0.5394, 0.4546, 0.5385, 0.4496, 0.5391, 0.4548, 0.542, 0.4548, 0.5422, 0.4611, 0.5392, 0.4609, 0.548, 0.454, 0.5477, 0.4542, 0.5486, 0.4596, 0.5488, 0.4568, 0.5466, 0.4543, 0.5437, 0.4543, 0.5436, 0.4579, 0.5466, 0.4581, 0.542, 0.4548, 0.5423, 0.4546, 0.5423, 0.4584, 0.5422, 0.4611, 0.5477, 0.4542, 0.5506, 0.4542, 0.5516, 0.4596, 0.5486, 0.4596, 0.5437, 0.4543, 0.5434, 0.4545, 0.5436, 0.4606, 0.5436, 0.4579, 0.5423, 0.4546, 0.5394, 0.4546, 0.5393, 0.4582, 0.5423, 0.4584, 0.5506, 0.4542, 0.5509, 0.454, 0.5517, 0.4569, 0.5516, 0.4596, 0.5434, 0.4545, 0.5463, 0.4545, 0.5465, 0.4608, 0.5436, 0.4606, 0.5437, 0.461, 0.5458, 0.4611, 0.5444, 0.4601, 0.5437, 0.4585, 0.5437, 0.461, 0.5444, 0.4601, 0.5491, 0.4599, 0.5513, 0.4599, 0.5502, 0.4588, 0.5466, 0.4581, 0.5436, 0.4579, 0.5437, 0.4585, 0.5459, 0.4586, 0.5488, 0.4568, 0.5486, 0.4596, 0.5491, 0.4599, 0.549, 0.4573, 0.5423, 0.4584, 0.5393, 0.4582, 0.5394, 0.4588, 0.5415, 0.4589, 0.5486, 0.4596, 0.5516, 0.4596, 0.5513, 0.4599, 0.5491, 0.4599, 0.5436, 0.4579, 0.5436, 0.4606, 0.5437, 0.461, 0.5437, 0.4585, 0.5436, 0.4606, 0.5465, 0.4608, 0.5458, 0.4611, 0.5437, 0.461, 0.5393, 0.4582, 0.5392, 0.4609, 0.5393, 0.4613, 0.5394, 0.4588, 0.5516, 0.4596, 0.5517, 0.4569, 0.5512, 0.4573, 0.5513, 0.4599, 0.5392, 0.4609, 0.5422, 0.4611, 0.5415, 0.4614, 0.5393, 0.4613, 0.5483, 0.4382, 0.5476, 0.4341, 0.5475, 0.4319, 0.5482, 0.4358, 0.5484, 0.4421, 0.5477, 0.4396, 0.5476, 0.4341, 0.5483, 0.4382, 0.544, 0.4425, 0.5484, 0.4421, 0.5483, 0.4382, 0.5444, 0.4387, 0.5434, 0.4399, 0.544, 0.4425, 0.5444, 0.4387, 0.5436, 0.4347, 0.5447, 0.4363, 0.5482, 0.4358, 0.5465, 0.4333, 0.5436, 0.4347, 0.5444, 0.4387, 0.5447, 0.4363, 0.544, 0.4325, 0.5444, 0.4387, 0.5483, 0.4382, 0.5482, 0.4358, 0.5447, 0.4363, 0.5476, 0.4341, 0.5436, 0.4347, 0.544, 0.4325, 0.5475, 0.4319, 0.5475, 0.4319, 0.544, 0.4325, 0.5465, 0.4333, 0.5482, 0.4358, 0.5475, 0.4319, 0.5465, 0.4333, 0.544, 0.4325, 0.5447, 0.4363, 0.5465, 0.4333, 0.5394, 0.4588, 0.5393, 0.4613, 0.5401, 0.4604, 0.5513, 0.4599, 0.5512, 0.4573, 0.5502, 0.4588, 0.5393, 0.4613, 0.5415, 0.4614, 0.5401, 0.4604, 0.5458, 0.4611, 0.5459, 0.4586, 0.5444, 0.4601, 0.5512, 0.4573, 0.549, 0.4573, 0.5502, 0.4588, 0.5415, 0.4614, 0.5415, 0.4589, 0.5401, 0.4604, 0.5459, 0.4586, 0.5437, 0.4585, 0.5444, 0.4601, 0.549, 0.4573, 0.5491, 0.4599, 0.5502, 0.4588, 0.5415, 0.4589, 0.5394, 0.4588, 0.5401, 0.4604, 0.5466, 0.4351, 0.5504, 0.418, 0.5409, 0.4186, 0.5398, 0.4355, 0.5463, 0.4418, 0.5496, 0.4262, 0.5504, 0.418, 0.5466, 0.4351, 0.5394, 0.4423, 0.5399, 0.4269, 0.5496, 0.4262, 0.5463, 0.4418, 0.5398, 0.4355, 0.5409, 0.4186, 0.5399, 0.4269, 0.5394, 0.4423, 0.4615, 0.4293, 0.4637, 0.4373, 0.4661, 0.4314, 0.4628, 0.4204, 0.4637, 0.4373, 0.4525, 0.4405, 0.4506, 0.4357, 0.4661, 0.4314, 0.4525, 0.4405, 0.4505, 0.4325, 0.4477, 0.4246, 0.4506, 0.4357, 0.4505, 0.4325, 0.4615, 0.4293, 0.4628, 0.4204, 0.4477, 0.4246, 0.4585, 0.455, 0.4539, 0.4612, 0.4515, 0.4549, 0.4571, 0.4484, 0.4539, 0.4612, 0.4535, 0.4641, 0.4511, 0.4578, 0.4515, 0.4549, 0.4663, 0.4725, 0.4671, 0.4725, 0.4666, 0.47, 0.4657, 0.4698, 0.4616, 0.4519, 0.4612, 0.4547, 0.4662, 0.4533, 0.4666, 0.4505, 0.4651, 0.4461, 0.4666, 0.4505, 0.469, 0.4568, 0.4665, 0.4527, 0.4585, 0.455, 0.4589, 0.4597, 0.4539, 0.4612, 0.4589, 0.4597, 0.4585, 0.455, 0.464, 0.4582, 0.469, 0.4568, 0.464, 0.4582, 0.4665, 0.4527, 0.4585, 0.455, 0.4665, 0.4527, 0.464, 0.4582, 0.4515, 0.4549, 0.4566, 0.4533, 0.4571, 0.4484, 0.4566, 0.4533, 0.4616, 0.4519, 0.4571, 0.4484, 0.4666, 0.4505, 0.4651, 0.4461, 0.4616, 0.4519, 0.4571, 0.4484, 0.4616, 0.4519, 0.4651, 0.4461, 0.4585, 0.4625, 0.4562, 0.4562, 0.4511, 0.4578, 0.4535, 0.4641, 0.4636, 0.4611, 0.4612, 0.4547, 0.4562, 0.4562, 0.4585, 0.4625, 0.4686, 0.4597, 0.4662, 0.4533, 0.4612, 0.4547, 0.4636, 0.4611, 0.4566, 0.4533, 0.4559, 0.4477, 0.4606, 0.4467, 0.4616, 0.4519, 0.4666, 0.4505, 0.4662, 0.4533, 0.4686, 0.4597, 0.469, 0.4568, 0.4545, 0.4722, 0.4552, 0.4725, 0.4577, 0.4716, 0.4579, 0.4709, 0.4515, 0.4549, 0.4511, 0.4578, 0.4562, 0.4562, 0.4566, 0.4533, 0.4612, 0.4739, 0.462, 0.4739, 0.4616, 0.4715, 0.4607, 0.4713, 0.4604, 0.4676, 0.4612, 0.4739, 0.4607, 0.4713, 0.46, 0.4676, 0.4539, 0.4612, 0.4589, 0.4597, 0.4587, 0.4679, 0.4553, 0.4692, 0.4535, 0.4641, 0.4539, 0.4612, 0.4553, 0.4692, 0.4549, 0.4691, 0.4585, 0.4625, 0.4535, 0.4641, 0.4549, 0.4691, 0.4584, 0.4679, 0.4589, 0.4597, 0.4585, 0.4625, 0.4584, 0.4679, 0.4587, 0.4679, 0.4549, 0.4691, 0.4545, 0.4722, 0.4579, 0.4709, 0.4584, 0.4679, 0.4589, 0.4597, 0.464, 0.4582, 0.4638, 0.4664, 0.4604, 0.4676, 0.4585, 0.4625, 0.4589, 0.4597, 0.4604, 0.4676, 0.46, 0.4676, 0.4636, 0.4611, 0.4585, 0.4625, 0.46, 0.4676, 0.4634, 0.4664, 0.464, 0.4582, 0.4636, 0.4611, 0.4634, 0.4664, 0.4638, 0.4664, 0.4684, 0.4649, 0.4691, 0.4685, 0.4696, 0.4711, 0.4688, 0.465, 0.464, 0.4582, 0.469, 0.4568, 0.4688, 0.465, 0.4654, 0.4662, 0.4636, 0.4611, 0.464, 0.4582, 0.4654, 0.4662, 0.4651, 0.4661, 0.4686, 0.4597, 0.4636, 0.4611, 0.4651, 0.4661, 0.4684, 0.4649, 0.469, 0.4568, 0.4686, 0.4597, 0.4684, 0.4649, 0.4688, 0.465, 0.4688, 0.465, 0.4696, 0.4711, 0.4663, 0.4725, 0.4654, 0.4662, 0.4584, 0.4679, 0.4579, 0.4709, 0.4585, 0.4736, 0.4587, 0.4679, 0.46, 0.4676, 0.4607, 0.4713, 0.4641, 0.4699, 0.4634, 0.4664, 0.4654, 0.4662, 0.4663, 0.4725, 0.4657, 0.4698, 0.4651, 0.4661, 0.4587, 0.4679, 0.4585, 0.4736, 0.4551, 0.4749, 0.4553, 0.4692, 0.4634, 0.4664, 0.4641, 0.4699, 0.4646, 0.4726, 0.4638, 0.4664, 0.4651, 0.4661, 0.4657, 0.4698, 0.4691, 0.4685, 0.4684, 0.4649, 0.4553, 0.4692, 0.4551, 0.4749, 0.4545, 0.4722, 0.4549, 0.4691, 0.4638, 0.4664, 0.4646, 0.4726, 0.4612, 0.4739, 0.4604, 0.4676, 0.4646, 0.473, 0.4636, 0.4724, 0.462, 0.4739, 0.4641, 0.4705, 0.4636, 0.4724, 0.4646, 0.473, 0.4581, 0.4741, 0.4566, 0.4735, 0.4555, 0.475, 0.4607, 0.4713, 0.4616, 0.4715, 0.4641, 0.4705, 0.4641, 0.4699, 0.4579, 0.4709, 0.4577, 0.4716, 0.4581, 0.4741, 0.4585, 0.4736, 0.4657, 0.4698, 0.4666, 0.47, 0.4691, 0.4691, 0.4691, 0.4685, 0.4585, 0.4736, 0.4581, 0.4741, 0.4555, 0.475, 0.4551, 0.4749, 0.4641, 0.4699, 0.4641, 0.4705, 0.4646, 0.473, 0.4646, 0.4726, 0.4646, 0.4726, 0.4646, 0.473, 0.462, 0.4739, 0.4612, 0.4739, 0.4691, 0.4685, 0.4691, 0.4691, 0.4696, 0.4715, 0.4696, 0.4711, 0.4551, 0.4749, 0.4555, 0.475, 0.4552, 0.4725, 0.4545, 0.4722, 0.4696, 0.4711, 0.4696, 0.4715, 0.4671, 0.4725, 0.4663, 0.4725, 0.4556, 0.4522, 0.4554, 0.4497, 0.4557, 0.4455, 0.4559, 0.4477, 0.4562, 0.4562, 0.4556, 0.4522, 0.4559, 0.4477, 0.4566, 0.4533, 0.4612, 0.4547, 0.4603, 0.4511, 0.4556, 0.4522, 0.4562, 0.4562, 0.4616, 0.4519, 0.4606, 0.4467, 0.4603, 0.4511, 0.4612, 0.4547, 0.4595, 0.4489, 0.457, 0.4465, 0.4554, 0.4497, 0.4606, 0.4467, 0.4598, 0.4446, 0.4595, 0.4489, 0.4603, 0.4511, 0.4603, 0.4511, 0.4595, 0.4489, 0.4554, 0.4497, 0.4556, 0.4522, 0.4559, 0.4477, 0.4557, 0.4455, 0.4598, 0.4446, 0.4606, 0.4467, 0.4557, 0.4455, 0.457, 0.4465, 0.4598, 0.4446, 0.4554, 0.4497, 0.457, 0.4465, 0.4557, 0.4455, 0.4598, 0.4446, 0.457, 0.4465, 0.4595, 0.4489, 0.4691, 0.4691, 0.4686, 0.4709, 0.4696, 0.4715, 0.4555, 0.475, 0.4566, 0.4735, 0.4552, 0.4725, 0.4696, 0.4715, 0.4686, 0.4709, 0.4671, 0.4725, 0.462, 0.4739, 0.4636, 0.4724, 0.4616, 0.4715, 0.4552, 0.4725, 0.4566, 0.4735, 0.4577, 0.4716, 0.4671, 0.4725, 0.4686, 0.4709, 0.4666, 0.47, 0.4616, 0.4715, 0.4636, 0.4724, 0.4641, 0.4705, 0.4577, 0.4716, 0.4566, 0.4735, 0.4581, 0.4741, 0.4666, 0.47, 0.4686, 0.4709, 0.4691, 0.4691, 0.4571, 0.4484, 0.4651, 0.4461, 0.4615, 0.4293, 0.4505, 0.4325, 0.4585, 0.455, 0.4571, 0.4484, 0.4505, 0.4325, 0.4525, 0.4405, 0.4665, 0.4527, 0.4585, 0.455, 0.4525, 0.4405, 0.4637, 0.4373, 0.4651, 0.4461, 0.4665, 0.4527, 0.4637, 0.4373, 0.4615, 0.4293, 0.5031, 0.4283, 0.4732, 0.4398, 0.4636, 0.4189, 0.5014, 0.4054, 0.4611, 0.4686, 0.4776, 0.4884, 0.4675, 0.473, 0.4491, 0.451, 0.4776, 0.4884, 0.5092, 0.4942, 0.5069, 0.4759, 0.4675, 0.473, 0.5459, 0.4556, 0.5336, 0.4756, 0.5397, 0.4714, 0.5521, 0.437, 0.4675, 0.473, 0.5069, 0.4759, 0.5027, 0.4229, 0.4702, 0.4198, 0.5014, 0.4054, 0.4636, 0.4189, 0.4658, 0.3797, 0.4986, 0.3715, 0.5535, 0.4348, 0.5441, 0.3916, 0.552, 0.4098, 0.5507, 0.4211, 0.4547, 0.4028, 0.4702, 0.4198, 0.4805, 0.3699, 0.4733, 0.3697, 0.4658, 0.3797, 0.4547, 0.4028, 0.4733, 0.3697, 0.4797, 0.3591, 0.4702, 0.4198, 0.5027, 0.4229, 0.4986, 0.3721, 0.4805, 0.3699, 0.4986, 0.3715, 0.4658, 0.3797, 0.4797, 0.3591, 0.497, 0.3533, 0.4864, 0.4614, 0.5055, 0.4539, 0.5066, 0.4718, 0.4871, 0.4807, 0.4929, 0.4979, 0.4798, 0.4826, 0.4817, 0.4942, 0.4925, 0.5071, 0.4798, 0.4826, 0.4864, 0.4614, 0.4871, 0.4807, 0.4817, 0.4942, 0.5105, 0.5085, 0.4929, 0.4979, 0.4925, 0.5071, 0.5096, 0.516, 0.4817, 0.4942, 0.4871, 0.4807, 0.4959, 0.4946, 0.4912, 0.504, 0.5096, 0.516, 0.4925, 0.5071, 0.4964, 0.5151, 0.509, 0.5209, 0.4871, 0.4807, 0.5066, 0.4718, 0.5087, 0.4912, 0.4959, 0.4946, 0.4925, 0.5071, 0.4817, 0.4942, 0.4912, 0.504, 0.4964, 0.5151, 0.5031, 0.4283, 0.5014, 0.4054, 0.538, 0.4094, 0.5321, 0.4321, 0.5459, 0.4556, 0.5535, 0.4348, 0.5412, 0.462, 0.5366, 0.4812, 0.5336, 0.4756, 0.5243, 0.4566, 0.5375, 0.4671, 0.5397, 0.4714, 0.5366, 0.4812, 0.5412, 0.462, 0.5069, 0.4759, 0.5092, 0.4942, 0.538, 0.4094, 0.5316, 0.3727, 0.5461, 0.3564, 0.5571, 0.4016, 0.5412, 0.462, 0.5323, 0.4122, 0.5027, 0.4229, 0.5069, 0.4759, 0.5014, 0.4054, 0.4986, 0.3715, 0.5316, 0.3727, 0.538, 0.4094, 0.5323, 0.4122, 0.5412, 0.462, 0.5372, 0.422, 0.5388, 0.4106, 0.5441, 0.3916, 0.523, 0.3647, 0.5161, 0.3663, 0.5323, 0.4122, 0.5316, 0.3727, 0.5151, 0.3557, 0.523, 0.3647, 0.5441, 0.3916, 0.5323, 0.4122, 0.5161, 0.3663, 0.4986, 0.3721, 0.5027, 0.4229, 0.4986, 0.3715, 0.497, 0.3533, 0.5151, 0.3557, 0.5316, 0.3727, 0.5243, 0.4566, 0.5262, 0.4759, 0.5066, 0.4718, 0.5055, 0.4539, 0.5292, 0.4973, 0.5297, 0.5069, 0.5362, 0.4894, 0.5336, 0.4756, 0.5336, 0.4756, 0.5362, 0.4894, 0.5262, 0.4759, 0.5243, 0.4566, 0.5105, 0.5085, 0.5096, 0.516, 0.5297, 0.5069, 0.5292, 0.4973, 0.5362, 0.4894, 0.5311, 0.5035, 0.5242, 0.4942, 0.5262, 0.4759, 0.5096, 0.516, 0.509, 0.5209, 0.5243, 0.5151, 0.5297, 0.5069, 0.5262, 0.4759, 0.5242, 0.4942, 0.5087, 0.4912, 0.5066, 0.4718, 0.5297, 0.5069, 0.5243, 0.5151, 0.5311, 0.5035, 0.5362, 0.4894, 0.4959, 0.4946, 0.5087, 0.4912, 0.5098, 0.5132, 0.5032, 0.5133, 0.4964, 0.5151, 0.4912, 0.504, 0.5003, 0.515, 0.5028, 0.5172, 0.5242, 0.4942, 0.5311, 0.5035, 0.5197, 0.5156, 0.5167, 0.5141, 0.5243, 0.5151, 0.509, 0.5209, 0.5093, 0.5185, 0.5164, 0.5177, 0.4912, 0.504, 0.4959, 0.4946, 0.5032, 0.5133, 0.5003, 0.515, 0.5087, 0.4912, 0.5242, 0.4942, 0.5167, 0.5141, 0.5098, 0.5132, 0.509, 0.5209, 0.4964, 0.5151, 0.5028, 0.5172, 0.5093, 0.5185, 0.5311, 0.5035, 0.5243, 0.5151, 0.5164, 0.5177, 0.5197, 0.5156, 0.5167, 0.5141, 0.5197, 0.5156, 0.5158, 0.54, 0.5136, 0.54, 0.5003, 0.515, 0.5032, 0.5133, 0.503, 0.5409, 0.5008, 0.5412, 0.5098, 0.5132, 0.5167, 0.5141, 0.5136, 0.54, 0.5082, 0.5405, 0.5032, 0.5133, 0.5098, 0.5132, 0.5082, 0.5405, 0.503, 0.5409, 0.503, 0.5409, 0.5082, 0.5405, 0.5086, 0.556, 0.5061, 0.5559, 0.5136, 0.54, 0.5158, 0.54, 0.5121, 0.5551, 0.5111, 0.5556, 0.5008, 0.5412, 0.503, 0.5409, 0.5061, 0.5559, 0.505, 0.5556, 0.5082, 0.5405, 0.5136, 0.54, 0.5111, 0.5556, 0.5086, 0.556, 0.5086, 0.556, 0.5111, 0.5556, 0.5091, 0.5634, 0.5061, 0.5559, 0.5086, 0.556, 0.5091, 0.5634, 0.5111, 0.5556, 0.5121, 0.5551, 0.5091, 0.5634, 0.505, 0.5556, 0.5061, 0.5559, 0.5091, 0.5634, 0.5292, 0.4973, 0.5366, 0.4812, 0.5092, 0.4942, 0.5105, 0.5085, 0.4732, 0.4398, 0.4864, 0.4614, 0.4726, 0.4765, 0.4547, 0.4455, 0.5336, 0.4756, 0.5459, 0.4556, 0.5366, 0.4812, 0.5292, 0.4973, 0.5055, 0.4539, 0.5031, 0.4283, 0.5321, 0.4321, 0.5243, 0.4566, 0.4929, 0.4979, 0.5105, 0.5085, 0.5092, 0.4942, 0.4776, 0.4884, 0.5321, 0.4321, 0.538, 0.4094, 0.5571, 0.4016, 0.5483, 0.4316, 0.4798, 0.4826, 0.4929, 0.4979, 0.4776, 0.4884, 0.4611, 0.4686, 0.5055, 0.4539, 0.4864, 0.4614, 0.4732, 0.4398, 0.5031, 0.4283, 0.5164, 0.5177, 0.5093, 0.5185, 0.5088, 0.5398, 0.5141, 0.5393, 0.5093, 0.5185, 0.5028, 0.5172, 0.5035, 0.5406, 0.5088, 0.5398, 0.5197, 0.5156, 0.5164, 0.5177, 0.5141, 0.5393, 0.5163, 0.5396, 0.5028, 0.5172, 0.5003, 0.515, 0.5013, 0.5414, 0.5035, 0.5406, 0.5163, 0.5396, 0.5141, 0.5393, 0.5118, 0.554, 0.5129, 0.5546, 0.5035, 0.5406, 0.5013, 0.5414, 0.5058, 0.5554, 0.5068, 0.5545, 0.5141, 0.5393, 0.5088, 0.5398, 0.5093, 0.554, 0.5118, 0.554, 0.5088, 0.5398, 0.5035, 0.5406, 0.5068, 0.5545, 0.5093, 0.554, 0.5093, 0.554, 0.5068, 0.5545, 0.5098, 0.5626, 0.5129, 0.5546, 0.5118, 0.554, 0.5098, 0.5626, 0.5068, 0.5545, 0.5058, 0.5554, 0.5098, 0.5626, 0.5118, 0.554, 0.5093, 0.554, 0.5098, 0.5626, 0.5163, 0.5396, 0.5129, 0.5546, 0.5107, 0.5549, 0.512, 0.5403, 0.5129, 0.5546, 0.5098, 0.5626, 0.5107, 0.5549, 0.5013, 0.5414, 0.5003, 0.515, 0.5057, 0.5155, 0.5055, 0.5413, 0.5058, 0.5554, 0.5013, 0.5414, 0.5055, 0.5413, 0.5076, 0.5553, 0.5197, 0.5156, 0.5163, 0.5396, 0.512, 0.5403, 0.5141, 0.516, 0.5098, 0.5626, 0.5058, 0.5554, 0.5076, 0.5553, 0.5098, 0.5626, 0.5076, 0.5553, 0.5107, 0.5549, 0.5003, 0.515, 0.5008, 0.5412, 0.505, 0.5411, 0.5056, 0.5155, 0.5008, 0.5412, 0.505, 0.5556, 0.507, 0.5555, 0.505, 0.5411, 0.505, 0.5556, 0.5091, 0.5634, 0.507, 0.5555, 0.5158, 0.54, 0.5197, 0.5156, 0.5138, 0.516, 0.5115, 0.5406, 0.5091, 0.5634, 0.5121, 0.5551, 0.5101, 0.5554, 0.5121, 0.5551, 0.5158, 0.54, 0.5115, 0.5406, 0.5101, 0.5554, 0.5101, 0.5554, 0.507, 0.5555, 0.5091, 0.5634, 0.5101, 0.5554, 0.5115, 0.5406, 0.505, 0.5411, 0.507, 0.5555, 0.5107, 0.5549, 0.5076, 0.5553, 0.5055, 0.5413, 0.512, 0.5403, 0.5055, 0.5413, 0.5057, 0.5155, 0.5141, 0.516, 0.512, 0.5403, 0.5138, 0.516, 0.5056, 0.5155, 0.505, 0.5411, 0.5115, 0.5406, 0.5003, 0.515, 0.5056, 0.5155, 0.5057, 0.5155, 0.5057, 0.5155, 0.5056, 0.5155, 0.5138, 0.516, 0.5141, 0.516, 0.5197, 0.5156, 0.5141, 0.516, 0.5138, 0.516, 0.5161, 0.3663, 0.523, 0.3647, 0.516, 0.3469, 0.5072, 0.3478, 0.4483, 0.3453, 0.4674, 0.3325, 0.4536, 0.3148, 0.4233, 0.3209, 0.4805, 0.3699, 0.4986, 0.3721, 0.4967, 0.3505, 0.4863, 0.3497, 0.4953, 0.3264, 0.5251, 0.3222, 0.5342, 0.2975, 0.4922, 0.3043, 0.547, 0.3303, 0.5303, 0.3254, 0.5455, 0.2952, 0.5709, 0.296, 0.4986, 0.3721, 0.5161, 0.3663, 0.5072, 0.3478, 0.4967, 0.3505, 0.4733, 0.3697, 0.4805, 0.3699, 0.4863, 0.3497, 0.4812, 0.3502, 0.4949, 0.3266, 0.4635, 0.3366, 0.4472, 0.3141, 0.4929, 0.3, 0.4674, 0.3325, 0.4953, 0.3264, 0.4922, 0.3043, 0.4536, 0.3148, 0.4863, 0.3497, 0.4967, 0.3505, 0.4983, 0.3484, 0.4635, 0.3366, 0.4483, 0.3453, 0.4233, 0.3209, 0.4472, 0.3141, 0.5072, 0.3478, 0.516, 0.3469, 0.4983, 0.3484, 0.5303, 0.3254, 0.4949, 0.3266, 0.4929, 0.3, 0.5455, 0.2952, 0.4812, 0.3502, 0.4863, 0.3497, 0.4983, 0.3484, 0.5251, 0.3222, 0.547, 0.3303, 0.5709, 0.296, 0.5342, 0.2975, 0.4967, 0.3505, 0.5072, 0.3478, 0.4983, 0.3484, 0.4939, 0.2862, 0.5356, 0.2823, 0.5371, 0.2671, 0.4956, 0.2681, 0.5356, 0.2823, 0.5701, 0.2847, 0.5692, 0.2733, 0.5371, 0.2671, 0.4917, 0.2663, 0.4448, 0.2949, 0.4423, 0.2756, 0.4906, 0.2326, 0.5455, 0.273, 0.4917, 0.2663, 0.4906, 0.2326, 0.5455, 0.2508, 0.4536, 0.3019, 0.4939, 0.2862, 0.4956, 0.2681, 0.4536, 0.2889, 0.4215, 0.3134, 0.4536, 0.3019, 0.4536, 0.2889, 0.4197, 0.3059, 0.4448, 0.2949, 0.4215, 0.3134, 0.4197, 0.3059, 0.4423, 0.2756, 0.5701, 0.2847, 0.5455, 0.273, 0.5455, 0.2508, 0.5692, 0.2733, 0.5692, 0.2733, 0.5455, 0.2508, 0.5371, 0.2671, 0.4906, 0.2326, 0.4423, 0.2756, 0.4536, 0.2889, 0.4956, 0.2681, 0.4197, 0.3059, 0.4536, 0.2889, 0.4423, 0.2756, 0.4906, 0.2326, 0.4956, 0.2681, 0.5371, 0.2671, 0.5455, 0.2508, 0.4636, 0.4189, 0.4732, 0.4398, 0.4547, 0.4455, 0.441, 0.4181, 0.4611, 0.4686, 0.4491, 0.451, 0.4392, 0.4231, 0.4511, 0.4526, 0.4864, 0.4614, 0.4798, 0.4826, 0.4709, 0.4815, 0.4726, 0.4765, 0.5243, 0.4566, 0.5321, 0.4321, 0.5483, 0.4316, 0.5375, 0.4671, 0.4798, 0.4826, 0.4611, 0.4686, 0.4511, 0.4526, 0.4709, 0.4815, 0.4658, 0.3797, 0.4636, 0.4189, 0.441, 0.4181, 0.4491, 0.3669, 0.5535, 0.4348, 0.5459, 0.4556, 0.5521, 0.437, 0.559, 0.4055, 0.4547, 0.4028, 0.4491, 0.3669, 0.4392, 0.4231, 0.4491, 0.451, 0.4547, 0.4028, 0.4658, 0.3797, 0.4491, 0.3669, 0.5441, 0.3916, 0.5461, 0.3564, 0.5316, 0.3727, 0.5441, 0.3916, 0.5535, 0.4348, 0.559, 0.4055, 0.5461, 0.3564, 0.6354, 0.4105, 0.6263, 0.4492, 0.6634, 0.4553, 0.6736, 0.4129, 0.6125, 0.4805, 0.6113, 0.4765, 0.6481, 0.4812, 0.6489, 0.485, 0.6113, 0.4765, 0.6239, 0.4409, 0.6617, 0.4456, 0.6481, 0.4812, 0.7793, 0.4761, 0.7642, 0.5099, 0.8299, 0.4862, 0.7784, 0.471, 0.7805, 0.4118, 0.8452, 0.4093, 0.8299, 0.4862, 0.8452, 0.4093, 0.7805, 0.4118, 0.7558, 0.361, 0.6239, 0.4409, 0.6325, 0.4037, 0.6702, 0.4048, 0.6617, 0.4456, 0.6263, 0.4492, 0.6125, 0.4805, 0.6489, 0.485, 0.6634, 0.4553, 0.6205, 0.3592, 0.6354, 0.4105, 0.6736, 0.4129, 0.6577, 0.3606, 0.6325, 0.4037, 0.6205, 0.3592, 0.6577, 0.3606, 0.6702, 0.4048, 0.7438, 0.4094, 0.7231, 0.3609, 0.7558, 0.361, 0.7805, 0.4118, 0.7407, 0.4692, 0.7258, 0.5016, 0.7642, 0.5099, 0.7793, 0.4761, 0.7558, 0.361, 0.7831, 0.4185, 0.8452, 0.4093, 0.7784, 0.471, 0.8299, 0.4862, 0.7642, 0.5099, 0.7831, 0.4185, 0.7793, 0.4761, 0.8299, 0.4862, 0.8452, 0.4093, 0.7466, 0.4167, 0.7407, 0.4692, 0.7793, 0.4761, 0.7831, 0.4185, 0.7255, 0.5004, 0.7395, 0.4625, 0.7784, 0.471, 0.7642, 0.5099, 0.7231, 0.3609, 0.7466, 0.4167, 0.7831, 0.4185, 0.7558, 0.361, 0.7258, 0.5016, 0.7255, 0.5004, 0.7642, 0.5099, 0.7395, 0.4625, 0.7438, 0.4094, 0.7805, 0.4118, 0.7784, 0.471, 0.352, 0.4648, 0.3083, 0.4857, 0.3255, 0.5251, 0.3673, 0.501, 0.3885, 0.5248, 0.3473, 0.5464, 0.3474, 0.5428, 0.3891, 0.5207, 0.3891, 0.5207, 0.3474, 0.5428, 0.3254, 0.5152, 0.3685, 0.492, 0.23, 0.5635, 0.184, 0.5771, 0.2489, 0.5884, 0.2298, 0.5597, 0.184, 0.5771, 0.1672, 0.5227, 0.2176, 0.5163, 0.1672, 0.5227, 0.2272, 0.4552, 0.2176, 0.5163, 0.3685, 0.492, 0.3254, 0.5152, 0.3108, 0.4744, 0.3542, 0.4557, 0.3673, 0.501, 0.3255, 0.5251, 0.3473, 0.5464, 0.3885, 0.5248, 0.3646, 0.3963, 0.3224, 0.4109, 0.3083, 0.4857, 0.352, 0.4648, 0.3542, 0.4557, 0.3108, 0.4744, 0.3224, 0.4109, 0.3646, 0.3963, 0.2486, 0.5024, 0.2176, 0.5163, 0.2272, 0.4552, 0.2589, 0.4404, 0.2618, 0.5507, 0.23, 0.5635, 0.2489, 0.5884, 0.2817, 0.5744, 0.2272, 0.4552, 0.1672, 0.5227, 0.217, 0.5224, 0.2298, 0.5597, 0.2489, 0.5884, 0.184, 0.5771, 0.217, 0.5224, 0.1672, 0.5227, 0.184, 0.5771, 0.23, 0.5635, 0.2474, 0.5101, 0.217, 0.5224, 0.23, 0.5635, 0.2618, 0.5507, 0.2817, 0.5732, 0.2489, 0.5884, 0.2298, 0.5597, 0.2616, 0.5448, 0.2589, 0.4404, 0.2272, 0.4552, 0.217, 0.5224, 0.2474, 0.5101, 0.2817, 0.5744, 0.2489, 0.5884, 0.2817, 0.5732, 0.2616, 0.5448, 0.2298, 0.5597, 0.2176, 0.5163, 0.2486, 0.5024, 0.4547, 0.4028, 0.4491, 0.451, 0.4506, 0.4357, 0.4477, 0.4246, 0.4491, 0.451, 0.4675, 0.473, 0.4661, 0.4314, 0.4506, 0.4357, 0.4702, 0.4198, 0.4547, 0.4028, 0.4477, 0.4246, 0.4628, 0.4204, 0.5412, 0.462, 0.5535, 0.4348, 0.5507, 0.4211, 0.5372, 0.422, 0.4675, 0.473, 0.4702, 0.4198, 0.4628, 0.4204, 0.4661, 0.4314, 0.5441, 0.3916, 0.5323, 0.4122, 0.5388, 0.4106, 0.552, 0.4098, 0.441, 0.4181, 0.3976, 0.4369, 0.4069, 0.3816, 0.4491, 0.3669, 0.3976, 0.4369, 0.3542, 0.4557, 0.3646, 0.3963, 0.4069, 0.3816, 0.4491, 0.3669, 0.4069, 0.3816, 0.3956, 0.444, 0.4392, 0.4231, 0.4069, 0.3816, 0.3646, 0.3963, 0.352, 0.4648, 0.3956, 0.444, 0.4511, 0.4526, 0.4092, 0.4768, 0.4297, 0.5032, 0.4709, 0.4815, 0.4092, 0.4768, 0.3673, 0.501, 0.3885, 0.5248, 0.4297, 0.5032, 0.4547, 0.4455, 0.4116, 0.4687, 0.3976, 0.4369, 0.441, 0.4181, 0.4116, 0.4687, 0.3685, 0.492, 0.3542, 0.4557, 0.3976, 0.4369, 0.4726, 0.4765, 0.4308, 0.4986, 0.4116, 0.4687, 0.4547, 0.4455, 0.4308, 0.4986, 0.3891, 0.5207, 0.3685, 0.492, 0.4116, 0.4687, 0.4709, 0.4815, 0.4297, 0.5032, 0.4308, 0.4986, 0.4726, 0.4765, 0.4297, 0.5032, 0.3885, 0.5248, 0.3891, 0.5207, 0.4308, 0.4986, 0.4392, 0.4231, 0.3956, 0.444, 0.4092, 0.4768, 0.4511, 0.4526, 0.3956, 0.444, 0.352, 0.4648, 0.3673, 0.501, 0.4092, 0.4768, 0.3254, 0.5152, 0.2935, 0.53, 0.2797, 0.4884, 0.3108, 0.4744, 0.2935, 0.53, 0.2616, 0.5448, 0.2486, 0.5024, 0.2797, 0.4884, 0.3473, 0.5464, 0.3145, 0.5604, 0.3145, 0.558, 0.3474, 0.5428, 0.3145, 0.5604, 0.2817, 0.5744, 0.2817, 0.5732, 0.3145, 0.558, 0.3224, 0.4109, 0.2907, 0.4257, 0.2779, 0.4979, 0.3083, 0.4857, 0.2907, 0.4257, 0.2589, 0.4404, 0.2474, 0.5101, 0.2779, 0.4979, 0.3474, 0.5428, 0.3145, 0.558, 0.2935, 0.53, 0.3254, 0.5152, 0.3145, 0.558, 0.2817, 0.5732, 0.2616, 0.5448, 0.2935, 0.53, 0.3083, 0.4857, 0.2779, 0.4979, 0.2936, 0.5379, 0.3255, 0.5251, 0.2779, 0.4979, 0.2474, 0.5101, 0.2618, 0.5507, 0.2936, 0.5379, 0.3255, 0.5251, 0.2936, 0.5379, 0.3145, 0.5604, 0.3473, 0.5464, 0.2936, 0.5379, 0.2618, 0.5507, 0.2817, 0.5744, 0.3145, 0.5604, 0.3108, 0.4744, 0.2797, 0.4884, 0.2907, 0.4257, 0.3224, 0.4109, 0.2797, 0.4884, 0.2486, 0.5024, 0.2589, 0.4404, 0.2907, 0.4257, 0.5571, 0.4016, 0.5461, 0.3564, 0.5833, 0.3578, 0.5948, 0.4026, 0.5948, 0.4026, 0.5833, 0.3578, 0.6205, 0.3592, 0.6325, 0.4037, 0.5461, 0.3564, 0.559, 0.4055, 0.5972, 0.408, 0.5833, 0.3578, 0.5833, 0.3578, 0.5972, 0.408, 0.6354, 0.4105, 0.6205, 0.3592, 0.5521, 0.437, 0.5397, 0.4714, 0.5761, 0.476, 0.5892, 0.4431, 0.5892, 0.4431, 0.5761, 0.476, 0.6125, 0.4805, 0.6263, 0.4492, 0.5483, 0.4316, 0.5571, 0.4016, 0.5948, 0.4026, 0.5861, 0.4363, 0.5861, 0.4363, 0.5948, 0.4026, 0.6325, 0.4037, 0.6239, 0.4409, 0.5375, 0.4671, 0.5483, 0.4316, 0.5861, 0.4363, 0.5744, 0.4718, 0.5744, 0.4718, 0.5861, 0.4363, 0.6239, 0.4409, 0.6113, 0.4765, 0.5397, 0.4714, 0.5375, 0.4671, 0.5744, 0.4718, 0.5761, 0.476, 0.5761, 0.476, 0.5744, 0.4718, 0.6113, 0.4765, 0.6125, 0.4805, 0.559, 0.4055, 0.5521, 0.437, 0.5892, 0.4431, 0.5972, 0.408, 0.5972, 0.408, 0.5892, 0.4431, 0.6263, 0.4492, 0.6354, 0.4105, 0.6617, 0.4456, 0.6702, 0.4048, 0.707, 0.4071, 0.7006, 0.454, 0.7006, 0.454, 0.707, 0.4071, 0.7438, 0.4094, 0.7395, 0.4625, 0.6489, 0.485, 0.6481, 0.4812, 0.6868, 0.4908, 0.6874, 0.4933, 0.6874, 0.4933, 0.6868, 0.4908, 0.7255, 0.5004, 0.7258, 0.5016, 0.6577, 0.3606, 0.6736, 0.4129, 0.7101, 0.4148, 0.6904, 0.3607, 0.6904, 0.3607, 0.7101, 0.4148, 0.7466, 0.4167, 0.7231, 0.3609, 0.6481, 0.4812, 0.6617, 0.4456, 0.7006, 0.454, 0.6868, 0.4908, 0.6868, 0.4908, 0.7006, 0.454, 0.7395, 0.4625, 0.7255, 0.5004, 0.6736, 0.4129, 0.6634, 0.4553, 0.702, 0.4622, 0.7101, 0.4148, 0.7101, 0.4148, 0.702, 0.4622, 0.7407, 0.4692, 0.7466, 0.4167, 0.6634, 0.4553, 0.6489, 0.485, 0.6874, 0.4933, 0.702, 0.4622, 0.702, 0.4622, 0.6874, 0.4933, 0.7258, 0.5016, 0.7407, 0.4692, 0.6702, 0.4048, 0.6577, 0.3606, 0.6904, 0.3607, 0.707, 0.4071, 0.707, 0.4071, 0.6904, 0.3607, 0.7231, 0.3609, 0.7438, 0.4094, 0.516, 0.3469, 0.523, 0.3647, 0.547, 0.3303, 0.5251, 0.3222, 0.5151, 0.3557, 0.497, 0.3533, 0.4949, 0.3266, 0.5303, 0.3254, 0.4797, 0.3591, 0.4733, 0.3697, 0.4483, 0.3453, 0.4635, 0.3366, 0.4812, 0.3502, 0.4983, 0.3484, 0.4953, 0.3264, 0.4674, 0.3325, 0.497, 0.3533, 0.4797, 0.3591, 0.4635, 0.3366, 0.4949, 0.3266, 0.523, 0.3647, 0.5151, 0.3557, 0.5303, 0.3254, 0.547, 0.3303, 0.4983, 0.3484, 0.516, 0.3469, 0.5251, 0.3222, 0.4953, 0.3264, 0.4733, 0.3697, 0.4812, 0.3502, 0.4674, 0.3325, 0.4483, 0.3453, 0.5709, 0.296, 0.5455, 0.2952, 0.5455, 0.273, 0.5701, 0.2847, 0.4472, 0.3141, 0.4233, 0.3209, 0.4215, 0.3134, 0.4448, 0.2949, 0.4233, 0.3209, 0.4536, 0.3148, 0.4536, 0.3019, 0.4215, 0.3134, 0.4536, 0.3148, 0.4922, 0.3043, 0.4939, 0.2862, 0.4536, 0.3019, 0.5455, 0.2952, 0.4929, 0.3, 0.4917, 0.2663, 0.5455, 0.273, 0.4929, 0.3, 0.4472, 0.3141, 0.4448, 0.2949, 0.4917, 0.2663, 0.5342, 0.2975, 0.5709, 0.296, 0.5701, 0.2847, 0.5356, 0.2823, 0.4922, 0.3043, 0.5342, 0.2975, 0.5356, 0.2823, 0.4939, 0.2862])
me_cube_002.materials.append(mat_feathers)
me_cube_002.materials.append(mat_eyes)
me_cube_002.use_remesh_fix_poles = True
me_cube_002.use_remesh_preserve_attributes = False
me_cube_002.update()
arm_armature = bpy.data.armatures.new('Armature')  # bones are not reproduced

# ---- objects
ob_crow = bpy.data.objects.new('Crow', me_cube_002)
ob_armature = bpy.data.objects.new('Armature', arm_armature)

# ---- transforms, parenting, visibility, modifiers, constraints
ob_crow.parent = ob_armature
ob_crow.matrix_parent_inverse = Matrix(((1.0, -0.0, 0.0, -0.0), (-0.0, 1.0, -0.0, -0.5374), (0.0, -0.0, 1.0, -0.0), (-0.0, 0.0, -0.0, 1.0)))
ob_crow.location = (0.0, 0.0, 0.0)
_vg = ob_crow.vertex_groups.new(name='Spine')
for _i, _w in zip([27, 31, 103, 176, 177, 179, 180, 181, 184, 188, 194, 195, 196, 198, 199, 200, 201, 202, 203, 204, 207, 208, 214, 215, 219, 245, 246, 247, 248, 249, 250, 251, 252, 298, 299, 300, 301, 302, 305, 306, 307, 308], [0.05149, 0.01639, 0.04881, 0.1291, 0.00988, 0.6676, 0.4432, 0.3671, 0.05662, 0.006651, 0.1659, 0.1298, 0.0178, 0.05332, 0.7532, 0.6676, 0.4735, 0.3463, 0.5866, 0.01859, 0.07032, 0.09467, 0.03496, 0.007778, 0.005443, 0.1596, 0.5168, 0.6333, 0.1913, 0.6904, 0.1583, 0.6324, 0.1705, 0.1058, 0.1167, 0.07118, 0.06388, 0.01776, 0.1147, 0.1144, 0.05629, 0.06925]): _vg.add([_i], _w, 'REPLACE')
_vg = ob_crow.vertex_groups.new(name='Neck')
for _i, _w in zip([176, 177, 179, 188, 191, 194, 195, 196, 197, 198, 199, 200, 214, 215, 218, 219, 220, 246, 247, 249, 251], [0.4887, 0.05439, 0.00162, 0.1059, 0.05472, 0.5313, 0.4901, 0.06008, 0.0565, 0.4718, 0.01808, 0.0006013, 0.1415, 0.107, 0.05013, 0.09334, 0.05636, 0.0769, 0.1021, 0.1265, 0.1031]): _vg.add([_i], _w, 'REPLACE')
_vg = ob_crow.vertex_groups.new(name='Head')
for _i, _w in zip([0, 1, 2, 3, 4, 5, 6, 7, 8, 9, 10, 11, 12, 13, 14, 15, 16, 17, 18, 19, 20, 21, 22, 23, 176, 177, 188, 189, 190, 191, 192, 193, 194, 195, 196, 197, 198, 214, 215, 216, 217, 218, 219, 220, 221, 222, 223, 224, 225, 226, 227, 228, 229, 230, 231], [0.9991, 1.0, 1.0, 0.9896, 0.997, 0.9993, 0.9977, 0.9984, 0.9974, 1.0, 0.9986, 0.9718, 1.0, 0.9994, 0.9761, 0.9429, 0.9908, 1.0, 1.0, 0.9271, 0.9635, 1.0, 1.0, 0.9999, 0.06424, 0.05372, 0.9034, 0.9986, 0.9871, 0.9004, 1.0, 0.9996, 0.01444, 0.06583, 0.05844, 0.03744, 0.0711, 0.2358, 0.8996, 0.936, 0.999, 0.9984, 0.9989, 0.9948, 1.0, 1.0, 1.0, 0.6031, 0.1213, 0.04898, 0.4725, 0.01298, 0.1838, 0.04524, 0.01865]): _vg.add([_i], _w, 'REPLACE')
_vg = ob_crow.vertex_groups.new(name='BeakTop')
for _i, _w in zip([0, 1, 2, 3, 4, 5, 6, 7, 8, 9, 10, 11, 12, 13, 14, 15, 16, 17, 18, 19, 20, 21, 22, 23, 188, 189, 190, 191, 192, 193, 214, 215, 216, 217, 218, 219, 220, 221, 222, 223, 224, 225, 226, 228, 229, 230, 231, 232, 233, 234, 235, 236, 237, 238, 239, 240, 241, 242, 255, 262, 263, 268, 269, 270, 271, 272, 273], [1.0, 1.0, 1.0, 1.0, 1.0, 1.0, 1.0, 1.0, 1.0, 1.0, 1.0, 1.0, 1.0, 1.0, 1.0, 1.0, 1.0, 1.0, 1.0, 1.0, 1.0, 1.0, 1.0, 1.0, 0.04541, 0.07375, 0.03379, 0.0706, 0.2825, 0.1701, 0.002886, 0.04041, 0.06897, 0.03275, 0.01465, 0.01434, 0.06817, 0.2622, 0.2241, 0.1346, 0.1316, 0.6845, 0.9018, 0.1288, 0.6777, 0.8997, 0.9521, 0.9856, 0.9938, 0.9857, 0.9947, 0.9967, 0.9972, 0.9981, 0.9972, 0.9982, 0.9984, 0.9974, 0.02423, 0.4314, 0.4343, 0.7876, 0.7963, 0.9932, 0.9917, 0.9975, 0.9974]): _vg.add([_i], _w, 'REPLACE')
_vg = ob_crow.vertex_groups.new(name='BeakBottom')
for _i, _w in zip([176, 188, 189, 191, 192, 193, 194, 195, 214, 215, 216, 219, 220, 221, 222, 224, 225, 226, 227, 228, 229, 230, 243, 244, 249, 253, 254, 255, 256, 257, 258, 259, 260, 261, 262, 263, 264, 265, 266, 267, 268, 269], [0.07667, 0.2702, 0.081, 0.5828, 0.1841, 0.01662, 0.1177, 0.07566, 0.5473, 0.2672, 0.08336, 0.6426, 0.5757, 0.2014, 0.01667, 0.8242, 0.2559, 0.03949, 0.9747, 0.8262, 0.2646, 0.04641, 0.9774, 0.9941, 0.001412, 0.9991, 0.9952, 0.9596, 0.9984, 0.9977, 0.9985, 0.9975, 0.995, 0.9985, 0.5498, 0.5463, 0.9872, 0.9794, 0.9975, 0.9969, 0.1962, 0.1889]): _vg.add([_i], _w, 'REPLACE')
_vg = ob_crow.vertex_groups.new(name='ShoulderRight')
for _i, _w in zip([194, 195, 196, 197, 198, 200, 201, 202, 203, 207, 214, 215, 216, 217, 218, 220, 221, 222, 246, 249, 250, 251, 252, 303, 304, 305, 306, 307, 308, 374, 377, 378], [0.05888, 0.1776, 0.7245, 0.7518, 0.1618, 0.06806, 0.1923, 0.1231, 0.03958, 0.0008929, 0.001258, 0.07035, 0.1471, 0.09472, 0.0008021, 0.02071, 0.06545, 0.008591, 0.1112, 0.02867, 0.4754, 0.1412, 0.6722, 0.1606, 0.1563, 0.04173, 0.2462, 0.1751, 0.544, 0.09297, 0.02382, 0.01177]): _vg.add([_i], _w, 'REPLACE')
_vg = ob_crow.vertex_groups.new(name='WingRight1')
for _i, _w in zip([196, 197, 202, 246, 250, 303, 304, 305, 306, 307, 308, 310, 311, 368, 369, 370, 371, 372, 374, 378, 379], [0.08102, 0.09145, 0.08358, 0.0306, 0.2009, 0.789, 0.7882, 0.09962, 0.001155, 0.5963, 0.1245, 0.04913, 0.02805, 0.7719, 0.9342, 0.3883, 0.9047, 0.07726, 0.1108, 0.6358, 0.001266]): _vg.add([_i], _w, 'REPLACE')
_vg = ob_crow.vertex_groups.new(name='WingRight2')
for _i, _w in zip([310, 311, 312, 313, 314, 315, 321, 368, 370, 384, 385, 386, 387, 389, 391], [0.8914, 0.8858, 0.05792, 0.01625, 0.5371, 0.4196, 0.09328, 0.107, 0.3041, 0.3403, 0.8423, 0.854, 0.4658, 0.1282, 0.08522]): _vg.add([_i], _w, 'REPLACE')
_vg = ob_crow.vertex_groups.new(name='WingRight3')
for _i, _w in zip([317, 318, 319, 320, 321, 322, 323, 324, 382, 384, 385, 386, 387, 388, 390, 395], [0.02249, 0.0673, 0.5163, 0.1378, 0.7962, 0.103, 0.922, 0.8471, 0.01575, 0.3275, 0.0278, 0.01643, 0.2606, 0.06886, 0.08606, 0.01146]): _vg.add([_i], _w, 'REPLACE')
_vg = ob_crow.vertex_groups.new(name='Bone.035')
for _i, _w in zip([317, 318, 319, 320, 322, 323, 324, 382, 395], [0.1777, 0.8588, 0.4755, 0.5892, 0.6231, 0.001687, 0.05102, 0.1233, 0.1441]): _vg.add([_i], _w, 'REPLACE')
_vg = ob_crow.vertex_groups.new(name='Bone.033')
for _i, _w in zip([311, 312, 313, 314, 315, 316, 317, 318, 320, 321, 322, 323, 324, 373, 376, 382, 383, 384, 385, 386, 387, 388, 389, 390, 391, 392, 393, 394, 395], [0.003679, 0.6738, 0.7188, 0.2603, 0.3261, 0.3299, 0.7803, 0.07366, 0.2713, 0.09788, 0.2733, 0.05022, 0.09646, 0.05534, 0.08521, 0.8397, 0.9813, 0.3282, 0.1025, 0.09743, 0.2696, 0.9082, 0.8265, 0.8869, 0.8645, 0.8849, 0.9698, 0.9874, 0.8256]): _vg.add([_i], _w, 'REPLACE')
_vg = ob_crow.vertex_groups.new(name='Bone.031')
for _i, _w in zip([201, 202, 207, 250, 252, 305, 306, 307, 308, 309, 310, 311, 312, 313, 314, 315, 316, 368, 369, 370, 371, 372, 373, 374, 375, 376, 377, 378, 379, 380, 381, 389, 391, 392], [0.07809, 0.08645, 0.06728, 0.01024, 0.04131, 0.2093, 0.3497, 0.06649, 0.1928, 0.186, 0.01763, 0.0379, 0.2632, 0.2439, 0.1982, 0.2408, 0.6614, 0.12, 0.01903, 0.3063, 0.05555, 0.797, 0.9263, 0.7514, 0.9469, 0.9005, 0.8942, 0.2849, 0.951, 0.9862, 0.7735, 0.01342, 0.01431, 0.1133]): _vg.add([_i], _w, 'REPLACE')
_vg = ob_crow.vertex_groups.new(name='ShoulderLeft')
for _i, _w in zip([176, 177, 178, 179, 180, 181, 188, 189, 190, 191, 192, 194, 198, 203, 214, 245, 246, 247, 248, 249, 296, 297, 298, 299, 300, 301, 302, 346], [0.1753, 0.7201, 0.4693, 0.0683, 0.1983, 0.09928, 0.06895, 0.1401, 0.06023, 0.01751, 0.06222, 0.05794, 0.1034, 0.02276, 0.0008317, 0.4106, 0.09103, 0.1344, 0.6127, 0.02695, 0.09491, 0.09629, 0.03098, 0.225, 0.1389, 0.5017, 0.01012, 0.0636]): _vg.add([_i], _w, 'REPLACE')
_vg = ob_crow.vertex_groups.new(name='WingLeft1')
for _i, _w in zip([177, 178, 181, 189, 190, 198, 203, 245, 246, 248, 296, 297, 298, 299, 300, 301, 340, 341, 343, 346, 352], [0.09998, 0.4782, 0.09344, 0.008827, 0.05864, 0.1042, 0.006244, 0.2303, 0.05932, 0.02792, 0.8752, 0.8649, 0.07479, 0.002079, 0.5141, 0.1218, 0.006155, 0.9104, 0.8926, 0.07758, 0.1547]): _vg.add([_i], _w, 'REPLACE')
_vg = ob_crow.vertex_groups.new(name='WingLeft2')
for _i, _w in zip([325, 326, 327, 329, 330, 336, 340, 341, 342, 343, 347, 353, 356, 357, 358, 359, 361, 362], [0.9494, 0.9294, 0.03722, 0.4939, 0.1234, 0.08303, 0.9393, 0.02807, 0.9409, 0.05219, 0.06694, 0.08104, 0.336, 0.8441, 0.8622, 0.339, 0.06426, 0.001694]): _vg.add([_i], _w, 'REPLACE')
_vg = ob_crow.vertex_groups.new(name='WingLeft3')
for _i, _w in zip([332, 333, 334, 335, 336, 337, 338, 339, 354, 356, 357, 358, 359, 360, 362, 367], [0.04103, 0.06441, 0.5139, 0.09084, 0.7701, 0.0795, 0.8774, 0.6286, 0.01795, 0.3327, 0.02952, 0.01684, 0.3286, 0.1386, 0.1531, 0.02593]): _vg.add([_i], _w, 'REPLACE')
_vg = ob_crow.vertex_groups.new(name='Bone.036')
for _i, _w in zip([332, 333, 334, 335, 336, 337, 338, 339, 354, 362, 365, 367], [0.3521, 0.8736, 0.4613, 0.7419, 0.0007113, 0.6862, 0.04601, 0.1409, 0.1939, 0.03225, 0.148, 0.2194]): _vg.add([_i], _w, 'REPLACE')
_vg = ob_crow.vertex_groups.new(name='Bone.034')
for _i, _w in zip([325, 326, 327, 328, 329, 330, 331, 332, 333, 335, 336, 337, 338, 339, 345, 347, 348, 350, 353, 354, 355, 356, 357, 358, 359, 360, 361, 362, 363, 364, 365, 366, 367], [0.003798, 0.03173, 0.7666, 0.8275, 0.3124, 0.6485, 0.6731, 0.5868, 0.06127, 0.1656, 0.1212, 0.2313, 0.07106, 0.2154, 0.1157, 0.07171, 0.1666, 0.01968, 0.002425, 0.7683, 0.9923, 0.3278, 0.1093, 0.09916, 0.3298, 0.8261, 0.9063, 0.7768, 0.9462, 0.9405, 0.8051, 0.9955, 0.7386]): _vg.add([_i], _w, 'REPLACE')
_vg = ob_crow.vertex_groups.new(name='Bone.032')
for _i, _w in zip([180, 181, 183, 184, 245, 248, 298, 299, 300, 301, 302, 327, 328, 329, 330, 331, 340, 341, 342, 343, 344, 345, 346, 347, 348, 349, 350, 351, 352, 353, 364], [0.09453, 0.1172, 0.004032, 0.09123, 0.0739, 0.05166, 0.2589, 0.3823, 0.1721, 0.2325, 0.2838, 0.1857, 0.1601, 0.1874, 0.2177, 0.315, 0.01192, 0.03061, 0.01049, 0.0342, 0.9126, 0.8625, 0.803, 0.8441, 0.8193, 0.9396, 0.9553, 0.8402, 0.7767, 0.8813, 0.03474]): _vg.add([_i], _w, 'REPLACE')
_vg = ob_crow.vertex_groups.new(name='Bone.003')
for _i, _w in zip([101, 103, 105, 180, 181, 182, 183, 184, 185, 186, 187, 199, 203, 204, 205, 208, 209, 245, 298, 299, 300, 302, 351], [0.281, 0.1775, 0.02232, 0.01786, 0.1416, 0.7248, 0.4398, 0.4621, 0.03586, 0.05138, 0.01437, 0.06217, 0.0293, 0.7783, 0.05194, 0.09214, 0.03178, 0.02246, 0.2558, 0.09518, 0.03111, 0.331, 0.06837]): _vg.add([_i], _w, 'REPLACE')
_vg = ob_crow.vertex_groups.new(name='PelvisLeft')
for _i, _w in zip([101, 103, 105, 107, 172, 173, 174, 175, 179, 180, 181, 182, 183, 184, 186, 199, 204, 247, 248, 298, 299, 300, 301, 302, 351], [0.5802, 0.7052, 0.8775, 0.9276, 0.02014, 0.0284, 0.03365, 0.04797, 0.2144, 0.1842, 0.09031, 0.2311, 0.4568, 0.1126, 0.0205, 0.03244, 0.01179, 0.05572, 0.05189, 0.2183, 0.1236, 0.01342, 0.01413, 0.2196, 0.04427]): _vg.add([_i], _w, 'REPLACE')
_vg = ob_crow.vertex_groups.new(name='LegLeft')
for _i, _w in zip([100, 101, 102, 103, 104, 105, 106, 107, 108, 109, 110, 111, 112, 113, 114, 116, 117, 118, 123, 132, 133, 134, 135, 144, 145, 146, 147, 156, 157, 158, 159, 171, 172, 173, 174, 175, 182], [0.9209, 0.1287, 0.9018, 0.04868, 0.9812, 0.08013, 0.9502, 0.01102, 0.167, 0.3593, 0.03752, 0.04585, 0.01938, 0.09965, 0.1016, 0.1052, 0.1369, 0.05661, 0.02297, 0.07185, 0.06803, 0.0608, 0.05878, 0.05141, 0.05066, 0.05035, 0.04338, 0.04859, 0.04803, 0.04833, 0.04721, 0.04806, 0.9483, 0.9442, 0.955, 0.9452, 0.005181]): _vg.add([_i], _w, 'REPLACE')
_vg = ob_crow.vertex_groups.new(name='FrontToeLeft1')
for _i, _w in zip([100, 102, 106, 108, 109, 110, 111, 112, 113, 114, 115, 116, 117, 118, 119, 120, 121, 122, 123, 124, 125, 126, 127, 128, 129, 130, 131, 132, 133, 134, 135, 136, 137, 138, 140, 141, 142, 143, 144, 145, 146, 147, 152, 153, 154, 155, 156, 157, 158, 159, 170, 171], [0.05742, 0.08822, 0.04327, 0.7668, 0.5126, 0.89, 0.1224, 0.9519, 0.8558, 0.5713, 0.01575, 0.7583, 0.5166, 0.794, 0.2234, 0.9439, 0.06468, 0.9758, 0.2022, 0.9563, 0.9339, 0.8225, 0.9447, 0.8843, 0.8578, 0.7761, 0.8292, 0.7678, 0.7684, 0.7498, 0.7699, 0.06972, 0.06459, 0.08948, 0.3874, 0.3798, 0.366, 0.2884, 0.6488, 0.6427, 0.6426, 0.5975, 0.1635, 0.1495, 0.1998, 0.1687, 0.6281, 0.6248, 0.6274, 0.6203, 0.09468, 0.6253]): _vg.add([_i], _w, 'REPLACE')
_vg = ob_crow.vertex_groups.new(name='FrontToeLeft2')
for _i, _w in zip([116, 118, 124, 125, 126, 127, 128, 129, 130, 131, 132, 133, 134, 135, 136, 137, 138, 139, 140, 141, 142, 143, 144, 145, 146, 147, 148, 149, 150, 151, 152, 153, 154, 155, 156, 157, 158, 159, 169, 170, 171], [0.05678, 0.05795, 0.02791, 0.05858, 0.1716, 0.05409, 0.09202, 0.1185, 0.2025, 0.1444, 0.1106, 0.111, 0.1354, 0.1234, 0.9298, 0.9352, 0.9099, 0.9972, 0.6013, 0.6089, 0.6234, 0.7029, 0.256, 0.2639, 0.2631, 0.3161, 0.9939, 0.9966, 0.9909, 0.9997, 0.8317, 0.8461, 0.7944, 0.8263, 0.2803, 0.2842, 0.2811, 0.2894, 0.9995, 0.9025, 0.2836]): _vg.add([_i], _w, 'REPLACE')
_vg = ob_crow.vertex_groups.new(name='BackToeLeft1')
for _i, _w in zip([108, 109, 110, 111, 114, 115, 116, 117, 118, 119, 120, 121, 123, 132, 133, 134, 135, 144, 145, 146, 147, 156, 157, 158, 159, 160, 161, 162, 163, 171], [0.02437, 0.1058, 0.06291, 0.8247, 0.2808, 0.943, 0.0674, 0.2857, 0.07637, 0.7277, 0.02841, 0.8797, 0.6471, 0.03362, 0.03819, 0.04062, 0.03058, 0.02353, 0.02191, 0.02374, 0.01678, 0.02107, 0.02054, 0.02116, 0.02003, 0.08946, 0.4682, 0.06734, 0.06863, 0.02071]): _vg.add([_i], _w, 'REPLACE')
_vg = ob_crow.vertex_groups.new(name='BackToeLeft2')
for _i, _w in zip([114, 117, 119, 121, 123, 160, 161, 162, 163, 164, 165, 166, 167, 168], [0.03969, 0.04627, 0.0007454, 0.04968, 0.109, 0.8855, 0.53, 0.9168, 0.9276, 0.9942, 0.9862, 0.9967, 0.9982, 0.9996]): _vg.add([_i], _w, 'REPLACE')
_vg = ob_crow.vertex_groups.new(name='Bone.005')
for _i, _w in zip([25, 27, 29, 201, 202, 203, 204, 205, 206, 207, 208, 210, 211, 212, 250, 305, 306, 307, 309, 372, 381], [0.1695, 0.1826, 0.03011, 0.0279, 0.1577, 0.03198, 0.08035, 0.6655, 0.4427, 0.4311, 0.08634, 0.01813, 0.04741, 0.009017, 0.01986, 0.2566, 0.1052, 0.02789, 0.3861, 0.03606, 0.09767]): _vg.add([_i], _w, 'REPLACE')
_vg = ob_crow.vertex_groups.new(name='PelvisRight')
for _i, _w in zip([25, 27, 29, 31, 96, 98, 99, 199, 200, 201, 202, 204, 205, 206, 207, 208, 211, 251, 252, 305, 306, 307, 308, 309, 372, 381], [0.7187, 0.6757, 0.9032, 0.8812, 0.02051, 0.05561, 0.07285, 0.03252, 0.214, 0.1761, 0.09921, 0.01564, 0.247, 0.4661, 0.145, 0.01028, 0.02443, 0.0539, 0.03644, 0.2326, 0.1315, 0.01532, 0.01487, 0.3082, 0.02723, 0.07972]): _vg.add([_i], _w, 'REPLACE')
_vg = ob_crow.vertex_groups.new(name='LegRight')
for _i, _w in zip([24, 25, 26, 27, 28, 29, 30, 31, 32, 33, 34, 35, 36, 37, 38, 39, 40, 41, 43, 44, 56, 57, 58, 59, 68, 69, 70, 71, 80, 81, 82, 83, 95, 96, 97, 98, 99], [0.9371, 0.09412, 0.932, 0.05671, 0.9789, 0.06734, 0.9674, 0.04017, 0.103, 0.1863, 0.06564, 0.07779, 0.004505, 0.05245, 0.01411, 0.02416, 0.05367, 0.06345, 0.02772, 0.007543, 0.01877, 0.01241, 0.003513, 0.0005958, 0.00242, 0.002201, 0.001441, 0.001592, 0.001748, 0.001739, 0.00161, 0.001658, 0.001688, 0.9559, 0.9648, 0.9393, 0.9216]): _vg.add([_i], _w, 'REPLACE')
_vg = ob_crow.vertex_groups.new(name='FrontToeRight1')
for _i, _w in zip([26, 30, 32, 33, 34, 35, 36, 37, 40, 41, 42, 43, 44, 45, 46, 47, 48, 49, 50, 51, 52, 53, 54, 55, 56, 57, 58, 59, 60, 61, 62, 63, 64, 65, 66, 67, 68, 69, 70, 71, 72, 73, 74, 75, 76, 77, 78, 79, 80, 81, 82, 83, 93, 95], [0.0586, 0.008079, 0.8147, 0.3203, 0.817, 0.1551, 0.9579, 0.9272, 0.8464, 0.4697, 0.9119, 0.2022, 0.7409, 0.07974, 0.9695, 0.0909, 0.6406, 0.6478, 0.6343, 0.583, 0.9769, 0.9961, 0.9955, 0.9406, 0.9142, 0.9178, 0.9216, 0.9283, 0.1599, 0.1954, 0.2196, 0.391, 0.1358, 0.1187, 0.3676, 0.1452, 0.9245, 0.925, 0.9248, 0.9255, 0.08334, 0.1112, 0.09823, 0.1319, 0.02163, 0.01702, 0.09395, 0.05188, 0.925, 0.9251, 0.925, 0.9251, 0.0391, 0.9251]): _vg.add([_i], _w, 'REPLACE')
_vg = ob_crow.vertex_groups.new(name='FrontToeRight2')
for _i, _w in zip([44, 48, 49, 50, 51, 55, 60, 61, 62, 63, 64, 65, 66, 67, 72, 73, 74, 75, 76, 77, 78, 79, 93, 94], [0.08019, 0.3179, 0.2996, 0.3249, 0.3885, 0.05429, 0.8321, 0.7968, 0.7707, 0.5996, 0.864, 0.8809, 0.6324, 0.8543, 0.9137, 0.8853, 0.8983, 0.8644, 0.9642, 0.9664, 0.906, 0.948, 0.954, 0.9811]): _vg.add([_i], _w, 'REPLACE')
_vg = ob_crow.vertex_groups.new(name='BackToeRight1')
for _i, _w in zip([24, 32, 33, 34, 35, 38, 39, 40, 41, 42, 43, 44, 45, 47, 48, 49, 50, 56, 57, 58, 59, 68, 69, 70, 71, 80, 81, 82, 83, 85, 86, 87, 95], [0.03617, 0.07772, 0.4758, 0.09386, 0.7465, 0.9239, 0.9141, 0.09081, 0.4341, 0.05941, 0.6953, 0.1421, 0.8288, 0.8239, 0.006338, 0.02404, 0.01123, 0.04157, 0.03978, 0.04025, 0.03245, 0.03672, 0.03616, 0.03699, 0.03593, 0.03647, 0.03638, 0.03653, 0.03635, 0.02228, 0.03443, 0.06377, 0.03644]): _vg.add([_i], _w, 'REPLACE')
_vg = ob_crow.vertex_groups.new(name='BackToeRight2')
for _i, _w in zip([39, 41, 43, 45, 47, 84, 85, 86, 87, 88, 89, 90, 91, 92], [0.001467, 0.0136, 0.03839, 0.07923, 0.07422, 0.982, 0.9609, 0.9523, 0.9292, 0.9993, 0.9973, 0.9987, 0.9961, 0.9996]): _vg.add([_i], _w, 'REPLACE')
_vg = ob_crow.vertex_groups.new(name='SpineTail')
for _i, _w in zip([181, 183, 184, 185, 186, 187, 202, 203, 204, 206, 207, 208, 209, 210, 211, 212, 213, 274, 275, 276, 277, 278, 302, 309, 398, 399, 400, 401, 403], [0.03338, 0.02816, 0.1851, 0.8228, 0.7606, 0.7793, 0.05052, 0.08552, 0.008431, 0.0177, 0.1857, 0.5375, 0.8583, 0.83, 0.7728, 0.7981, 0.5345, 0.1424, 0.1363, 0.1279, 0.1385, 0.08975, 0.06834, 0.05666, 0.08781, 0.05017, 0.07736, 0.002671, 0.02668]): _vg.add([_i], _w, 'REPLACE')
_vg = ob_crow.vertex_groups.new(name='TailRoot')
for _i, _w in zip([185, 186, 187, 208, 209, 210, 211, 212, 213, 274, 275, 276, 277, 278, 279, 287, 396, 397, 399, 402, 403], [0.09184, 0.09321, 0.09273, 0.05537, 0.06352, 0.0889, 0.08184, 0.07709, 0.4121, 0.7827, 0.6502, 0.839, 0.8003, 0.7576, 0.9974, 0.02559, 0.1206, 0.09658, 0.01133, 0.1035, 0.06819]): _vg.add([_i], _w, 'REPLACE')
_vg = ob_crow.vertex_groups.new(name='TailLeft')
for _i, _w in zip([186, 187, 212, 213, 274, 275, 280, 281, 282, 283, 285, 286, 287, 288, 289, 290, 291, 293, 295, 396, 397, 398, 399, 400, 401, 402, 403, 405, 406, 407, 408, 409], [0.04064, 0.06519, 0.003499, 0.01103, 0.0569, 0.1893, 0.9766, 0.9907, 0.8688, 0.04259, 0.9681, 0.04319, 0.7684, 0.9322, 0.989, 0.5862, 0.01584, 0.9636, 0.5598, 0.8506, 0.8324, 0.8873, 0.9048, 0.131, 0.9327, 0.1605, 0.07664, 0.49, 0.6763, 0.9814, 0.9938, 0.9921]): _vg.add([_i], _w, 'REPLACE')
_vg = ob_crow.vertex_groups.new(name='TailRight')
for _i, _w in zip([211, 212, 277, 278, 282, 283, 284, 286, 287, 288, 290, 291, 292, 293, 294, 295, 397, 400, 401, 402, 403, 404, 405, 406, 410, 411], [0.02132, 0.02606, 0.02693, 0.1182, 0.1221, 0.9407, 0.9803, 0.9273, 0.1906, 0.06619, 0.4077, 0.9664, 0.9844, 0.01927, 0.979, 0.4286, 0.06413, 0.7626, 0.002374, 0.7112, 0.8128, 0.981, 0.506, 0.3025, 0.9873, 0.9906]): _vg.add([_i], _w, 'REPLACE')
_m = ob_crow.modifiers.new('Armature', 'ARMATURE')
_m.object = ob_armature
ob_armature.location = (0.0, 0.5374, 0.0)
ob_armature.show_in_front = True

# ---- collection membership
scene.collection.objects.link(ob_crow)
scene.collection.objects.link(ob_armature)

# ---- scene / render settings (as saved in the file)
scene.frame_start = 1; scene.frame_end = 250; scene.frame_set(92)
scene.render.engine = 'CYCLES'
scene.cycles.use_denoising = False
scene.cycles.samples = 128
scene.cycles.sampling_pattern = 'TABULATED_SOBOL'
scene.cycles.use_adaptive_sampling = False
scene.cycles.use_light_tree = False
scene.view_settings.view_transform = 'Filmic'
bpy.context.view_layer.update()

# ---- added for rendering (the .blend has no active camera and no usable light): camera, sun
cam_auto = bpy.data.cameras.new('AutoCamera')
cam_auto.lens = 50.0
cam_auto.sensor_width = 36.0
cam_auto.clip_end = 1000.0
ob_auto_camera = bpy.data.objects.new('AutoCamera', cam_auto)
scene.collection.objects.link(ob_auto_camera)
ob_auto_camera.location = (9.7741, -11.8155, 9.13831)
ob_auto_camera.rotation_euler = (1.09748, -7.21219e-08, 0.694738)
scene.camera = ob_auto_camera
light_auto_sun = bpy.data.lights.new('AutoSun', 'SUN')
light_auto_sun.energy = 3.0
light_auto_sun.angle = 0.0523599
ob_auto_sun = bpy.data.objects.new('AutoSun', light_auto_sun)
scene.collection.objects.link(ob_auto_sun)
ob_auto_sun.rotation_euler = (0.872665, 0.174533, 0.523599)
bpy.context.view_layer.update()
